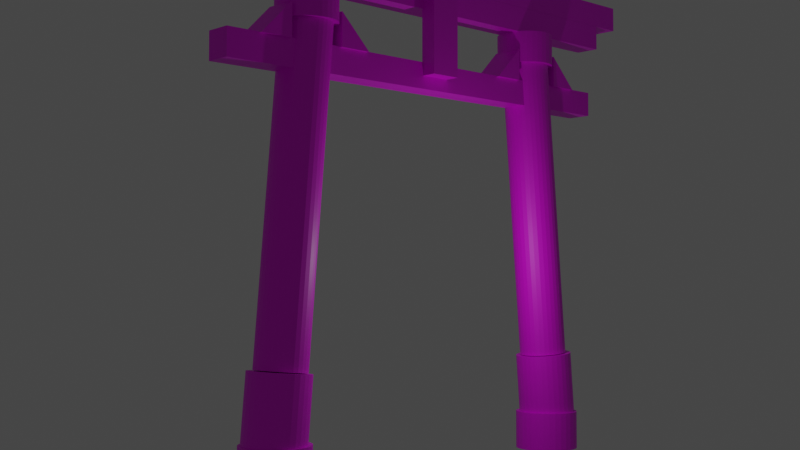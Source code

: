 # Source: Torii.blend  (saved by Blender 3.4.6; exported with 4.5.12 LTS)
import bpy
from mathutils import Matrix  # noqa: F401  (used for matrix-valued properties, if any)

bpy.ops.wm.read_factory_settings(use_empty=True)
scene = bpy.context.scene
scene.name = 'Scene'

# ---- collections
col_collection = bpy.data.collections.new('Collection'); scene.collection.children.link(col_collection)

# ---- images (referenced by path relative to the original .blend; pixels are not part of the script)
import os
ASSET_DIR = os.environ.get("B2B_ASSET_DIR", "")  # directory of the original .blend (textures are referenced by path, not embedded)
HERE = os.path.dirname(os.path.abspath(__file__))  # packed textures are extracted next to this script under _unpacked/

def load_image(name, relpath, width, height, colorspace="sRGB"):
    """Load a texture the original file referenced (path relative to the .blend, or extracted next to this script)."""
    p = next((c for c in (os.path.join(HERE, relpath), os.path.join(ASSET_DIR, relpath)) if relpath and os.path.exists(c)), "")
    if p:
        img = bpy.data.images.load(p, check_existing=True)
        img.name = name
    else:  # same state as the original file: an image datablock whose file is absent (Cycles renders it pink)
        img = bpy.data.images.new(name, width, height)
        img.source = "FILE"
        img.filepath = "//" + (relpath or name)
    img.colorspace_settings.name = colorspace
    return img
img_toriiuvmost_png = load_image('ToriiUVMost.png', 'ToriiUVMost.png', 1024, 1024, 'sRGB')
img_toriiuvtop_png = load_image('ToriiUVTop.png', 'ToriiUVTop.png', 1024, 1024, 'sRGB')
img_toriiuvsign_png = load_image('ToriiUVSign.png', 'ToriiUVSign.png', 1024, 1024, 'sRGB')
img_toriiuvmost_png_001 = load_image('ToriiUVMost.png.001', 'ToriiUVMost.png', 1024, 1024, 'sRGB')
img_toriiuvconcret_png = load_image('ToriiUVConcret.png', 'ToriiUVConcret.png', 1024, 1024, 'sRGB')
img_toriiuvtop_png_001 = load_image('ToriiUVTop.png.001', 'ToriiUVTop.png', 1024, 1024, 'sRGB')

# ---- materials (node trees are filled in below, after node groups)
mat_material_002 = bpy.data.materials.new('Material.002')
mat_material_002.use_transparent_shadow = False
mat_material_003 = bpy.data.materials.new('Material.003')
mat_material_003.use_transparent_shadow = False
mat_material_008 = bpy.data.materials.new('Material.008')
mat_material_008.use_transparent_shadow = False
mat_material_005 = bpy.data.materials.new('Material.005')
mat_material_005.use_transparent_shadow = False
mat_material_006 = bpy.data.materials.new('Material.006')
mat_material_006.use_transparent_shadow = False
mat_material_004 = bpy.data.materials.new('Material.004')
mat_material_004.use_transparent_shadow = False
mat_material_001 = bpy.data.materials.new('Material.001')
mat_material_001.use_transparent_shadow = False
mat_material_007 = bpy.data.materials.new('Material.007')
mat_material_007.use_transparent_shadow = False
mat_material_009 = bpy.data.materials.new('Material.009')
mat_material_009.use_transparent_shadow = False
mat_material_010 = bpy.data.materials.new('Material.010')
mat_material_010.use_transparent_shadow = False
mat_material_011 = bpy.data.materials.new('Material.011')
mat_material_011.use_transparent_shadow = False
mat_material_012 = bpy.data.materials.new('Material.012')
mat_material_012.use_transparent_shadow = False
mat_material_015 = bpy.data.materials.new('Material.015')
mat_material_015.use_transparent_shadow = False
mat_material_016 = bpy.data.materials.new('Material.016')
mat_material_016.use_transparent_shadow = False
mat_material_013 = bpy.data.materials.new('Material.013')
mat_material_013.use_transparent_shadow = False
mat_material_014 = bpy.data.materials.new('Material.014')
mat_material_014.use_transparent_shadow = False

# ---- material node trees
mat_material_002.use_nodes = True; mat_material_002.node_tree.nodes.clear()
_N = mat_material_002.node_tree.nodes; _L = mat_material_002.node_tree.links
n0 = _N.new('ShaderNodeBsdfPrincipled'); n0.name = 'Principled BSDF'; n0.location = (10, 300)
n0.distribution = 'GGX'
n0.subsurface_method = 'RANDOM_WALK_SKIN'
n0.inputs[3].default_value = 1.45
n0.inputs[27].default_value = (0.0, 0.0, 0.0, 1.0)
n0.inputs[28].default_value = 1.0
n1 = _N.new('ShaderNodeOutputMaterial'); n1.name = 'Material Output'; n1.location = (300, 300)
n2 = _N.new('ShaderNodeTexImage'); n2.name = 'Image Texture'; n2.location = (-280, 271)
n2.image = img_toriiuvmost_png
_L.new(n0.outputs[0], n1.inputs[0])
_L.new(n2.outputs[0], n0.inputs[0])
n1.is_active_output = True
mat_material_003.use_nodes = True; mat_material_003.node_tree.nodes.clear()
_N = mat_material_003.node_tree.nodes; _L = mat_material_003.node_tree.links
n0 = _N.new('ShaderNodeBsdfPrincipled'); n0.name = 'Principled BSDF'; n0.location = (10, 300)
n0.distribution = 'GGX'
n0.subsurface_method = 'RANDOM_WALK_SKIN'
n0.inputs[3].default_value = 1.45
n0.inputs[27].default_value = (0.0, 0.0, 0.0, 1.0)
n0.inputs[28].default_value = 1.0
n1 = _N.new('ShaderNodeOutputMaterial'); n1.name = 'Material Output'; n1.location = (300, 300)
n2 = _N.new('ShaderNodeTexImage'); n2.name = 'Image Texture'; n2.location = (-280, 271)
n2.image = img_toriiuvmost_png
_L.new(n0.outputs[0], n1.inputs[0])
_L.new(n2.outputs[0], n0.inputs[0])
n1.is_active_output = True
mat_material_008.use_nodes = True; mat_material_008.node_tree.nodes.clear()
_N = mat_material_008.node_tree.nodes; _L = mat_material_008.node_tree.links
n0 = _N.new('ShaderNodeBsdfPrincipled'); n0.name = 'Principled BSDF'; n0.location = (10, 300)
n0.distribution = 'GGX'
n0.subsurface_method = 'RANDOM_WALK_SKIN'
n0.inputs[3].default_value = 1.45
n0.inputs[27].default_value = (0.0, 0.0, 0.0, 1.0)
n0.inputs[28].default_value = 1.0
n1 = _N.new('ShaderNodeOutputMaterial'); n1.name = 'Material Output'; n1.location = (300, 300)
n2 = _N.new('ShaderNodeTexImage'); n2.name = 'Image Texture'; n2.location = (-280, 271)
n2.image = img_toriiuvtop_png
_L.new(n0.outputs[0], n1.inputs[0])
_L.new(n2.outputs[0], n0.inputs[0])
n1.is_active_output = True
mat_material_005.use_nodes = True; mat_material_005.node_tree.nodes.clear()
_N = mat_material_005.node_tree.nodes; _L = mat_material_005.node_tree.links
n0 = _N.new('ShaderNodeBsdfPrincipled'); n0.name = 'Principled BSDF'; n0.location = (10, 300)
n0.distribution = 'GGX'
n0.subsurface_method = 'RANDOM_WALK_SKIN'
n0.inputs[3].default_value = 1.45
n0.inputs[27].default_value = (0.0, 0.0, 0.0, 1.0)
n0.inputs[28].default_value = 1.0
n1 = _N.new('ShaderNodeOutputMaterial'); n1.name = 'Material Output'; n1.location = (300, 300)
n2 = _N.new('ShaderNodeTexImage'); n2.name = 'Image Texture'; n2.location = (-280, 271)
n2.image = img_toriiuvtop_png
_L.new(n0.outputs[0], n1.inputs[0])
_L.new(n2.outputs[0], n0.inputs[0])
n1.is_active_output = True
mat_material_006.use_nodes = True; mat_material_006.node_tree.nodes.clear()
_N = mat_material_006.node_tree.nodes; _L = mat_material_006.node_tree.links
n0 = _N.new('ShaderNodeBsdfPrincipled'); n0.name = 'Principled BSDF'; n0.location = (10, 300)
n0.distribution = 'GGX'
n0.subsurface_method = 'RANDOM_WALK_SKIN'
n0.inputs[3].default_value = 1.45
n0.inputs[27].default_value = (0.0, 0.0, 0.0, 1.0)
n0.inputs[28].default_value = 1.0
n1 = _N.new('ShaderNodeOutputMaterial'); n1.name = 'Material Output'; n1.location = (300, 300)
n2 = _N.new('ShaderNodeTexImage'); n2.name = 'Image Texture'; n2.location = (-280, 271)
n2.image = img_toriiuvmost_png
_L.new(n0.outputs[0], n1.inputs[0])
_L.new(n2.outputs[0], n0.inputs[0])
n1.is_active_output = True
mat_material_004.use_nodes = True; mat_material_004.node_tree.nodes.clear()
_N = mat_material_004.node_tree.nodes; _L = mat_material_004.node_tree.links
n0 = _N.new('ShaderNodeBsdfPrincipled'); n0.name = 'Principled BSDF'; n0.location = (10, 300)
n0.distribution = 'GGX'
n0.subsurface_method = 'RANDOM_WALK_SKIN'
n0.inputs[3].default_value = 1.45
n0.inputs[27].default_value = (0.0, 0.0, 0.0, 1.0)
n0.inputs[28].default_value = 1.0
n1 = _N.new('ShaderNodeOutputMaterial'); n1.name = 'Material Output'; n1.location = (300, 300)
n2 = _N.new('ShaderNodeTexImage'); n2.name = 'Image Texture'; n2.location = (-280, 271)
n2.image = img_toriiuvmost_png
_L.new(n0.outputs[0], n1.inputs[0])
_L.new(n2.outputs[0], n0.inputs[0])
n1.is_active_output = True
mat_material_001.use_nodes = True; mat_material_001.node_tree.nodes.clear()
_N = mat_material_001.node_tree.nodes; _L = mat_material_001.node_tree.links
n0 = _N.new('ShaderNodeBsdfPrincipled'); n0.name = 'Principled BSDF'; n0.location = (10, 300)
n0.distribution = 'GGX'
n0.subsurface_method = 'RANDOM_WALK_SKIN'
n0.inputs[3].default_value = 1.45
n0.inputs[27].default_value = (0.0, 0.0, 0.0, 1.0)
n0.inputs[28].default_value = 1.0
n1 = _N.new('ShaderNodeOutputMaterial'); n1.name = 'Material Output'; n1.location = (300, 300)
n2 = _N.new('ShaderNodeTexImage'); n2.name = 'Image Texture'; n2.location = (-280, 271)
n2.image = img_toriiuvsign_png
_L.new(n0.outputs[0], n1.inputs[0])
_L.new(n2.outputs[0], n0.inputs[0])
n1.is_active_output = True
mat_material_007.use_nodes = True; mat_material_007.node_tree.nodes.clear()
_N = mat_material_007.node_tree.nodes; _L = mat_material_007.node_tree.links
n0 = _N.new('ShaderNodeBsdfPrincipled'); n0.name = 'Principled BSDF'; n0.location = (10, 300)
n0.distribution = 'GGX'
n0.subsurface_method = 'RANDOM_WALK_SKIN'
n0.inputs[3].default_value = 1.45
n0.inputs[27].default_value = (0.0, 0.0, 0.0, 1.0)
n0.inputs[28].default_value = 1.0
n1 = _N.new('ShaderNodeOutputMaterial'); n1.name = 'Material Output'; n1.location = (300, 300)
n2 = _N.new('ShaderNodeTexImage'); n2.name = 'Image Texture'; n2.location = (-280, 271)
n2.image = img_toriiuvmost_png
_L.new(n0.outputs[0], n1.inputs[0])
_L.new(n2.outputs[0], n0.inputs[0])
n1.is_active_output = True
mat_material_009.use_nodes = True; mat_material_009.node_tree.nodes.clear()
_N = mat_material_009.node_tree.nodes; _L = mat_material_009.node_tree.links
n0 = _N.new('ShaderNodeBsdfPrincipled'); n0.name = 'Principled BSDF'; n0.location = (10, 300)
n0.distribution = 'GGX'
n0.subsurface_method = 'RANDOM_WALK_SKIN'
n0.inputs[3].default_value = 1.45
n0.inputs[27].default_value = (0.0, 0.0, 0.0, 1.0)
n0.inputs[28].default_value = 1.0
n1 = _N.new('ShaderNodeOutputMaterial'); n1.name = 'Material Output'; n1.location = (300, 300)
n2 = _N.new('ShaderNodeTexImage'); n2.name = 'Image Texture'; n2.location = (-280, 271)
n2.image = img_toriiuvmost_png_001
_L.new(n0.outputs[0], n1.inputs[0])
_L.new(n2.outputs[0], n0.inputs[0])
n1.is_active_output = True
mat_material_010.use_nodes = True; mat_material_010.node_tree.nodes.clear()
_N = mat_material_010.node_tree.nodes; _L = mat_material_010.node_tree.links
n0 = _N.new('ShaderNodeBsdfPrincipled'); n0.name = 'Principled BSDF'; n0.location = (10, 300)
n0.distribution = 'GGX'
n0.subsurface_method = 'RANDOM_WALK_SKIN'
n0.inputs[3].default_value = 1.45
n0.inputs[27].default_value = (0.0, 0.0, 0.0, 1.0)
n0.inputs[28].default_value = 1.0
n1 = _N.new('ShaderNodeOutputMaterial'); n1.name = 'Material Output'; n1.location = (300, 300)
n2 = _N.new('ShaderNodeTexImage'); n2.name = 'Image Texture'; n2.location = (-280, 271)
n2.image = img_toriiuvconcret_png
_L.new(n0.outputs[0], n1.inputs[0])
_L.new(n2.outputs[0], n0.inputs[0])
n1.is_active_output = True
mat_material_011.use_nodes = True; mat_material_011.node_tree.nodes.clear()
_N = mat_material_011.node_tree.nodes; _L = mat_material_011.node_tree.links
n0 = _N.new('ShaderNodeBsdfPrincipled'); n0.name = 'Principled BSDF'; n0.location = (10, 300)
n0.distribution = 'GGX'
n0.subsurface_method = 'RANDOM_WALK_SKIN'
n0.inputs[3].default_value = 1.45
n0.inputs[27].default_value = (0.0, 0.0, 0.0, 1.0)
n0.inputs[28].default_value = 1.0
n1 = _N.new('ShaderNodeOutputMaterial'); n1.name = 'Material Output'; n1.location = (300, 300)
n2 = _N.new('ShaderNodeTexImage'); n2.name = 'Image Texture'; n2.location = (-280, 271)
n2.image = img_toriiuvtop_png_001
_L.new(n0.outputs[0], n1.inputs[0])
_L.new(n2.outputs[0], n0.inputs[0])
n1.is_active_output = True
mat_material_012.use_nodes = True; mat_material_012.node_tree.nodes.clear()
_N = mat_material_012.node_tree.nodes; _L = mat_material_012.node_tree.links
n0 = _N.new('ShaderNodeBsdfPrincipled'); n0.name = 'Principled BSDF'; n0.location = (10, 300)
n0.distribution = 'GGX'
n0.subsurface_method = 'RANDOM_WALK_SKIN'
n0.inputs[3].default_value = 1.45
n0.inputs[27].default_value = (0.0, 0.0, 0.0, 1.0)
n0.inputs[28].default_value = 1.0
n1 = _N.new('ShaderNodeOutputMaterial'); n1.name = 'Material Output'; n1.location = (300, 300)
n2 = _N.new('ShaderNodeTexImage'); n2.name = 'Image Texture'; n2.location = (-280, 271)
n2.image = img_toriiuvconcret_png
_L.new(n0.outputs[0], n1.inputs[0])
_L.new(n2.outputs[0], n0.inputs[0])
n1.is_active_output = True
mat_material_015.use_nodes = True; mat_material_015.node_tree.nodes.clear()
_N = mat_material_015.node_tree.nodes; _L = mat_material_015.node_tree.links
n0 = _N.new('ShaderNodeBsdfPrincipled'); n0.name = 'Principled BSDF'; n0.location = (10, 300)
n0.distribution = 'GGX'
n0.subsurface_method = 'RANDOM_WALK_SKIN'
n0.inputs[3].default_value = 1.45
n0.inputs[27].default_value = (0.0, 0.0, 0.0, 1.0)
n0.inputs[28].default_value = 1.0
n1 = _N.new('ShaderNodeOutputMaterial'); n1.name = 'Material Output'; n1.location = (300, 300)
n2 = _N.new('ShaderNodeTexImage'); n2.name = 'Image Texture'; n2.location = (-280, 271)
n2.image = img_toriiuvmost_png
_L.new(n0.outputs[0], n1.inputs[0])
_L.new(n2.outputs[0], n0.inputs[0])
n1.is_active_output = True
mat_material_016.use_nodes = True; mat_material_016.node_tree.nodes.clear()
_N = mat_material_016.node_tree.nodes; _L = mat_material_016.node_tree.links
n0 = _N.new('ShaderNodeBsdfPrincipled'); n0.name = 'Principled BSDF'; n0.location = (10, 300)
n0.distribution = 'GGX'
n0.subsurface_method = 'RANDOM_WALK_SKIN'
n0.inputs[3].default_value = 1.45
n0.inputs[27].default_value = (0.0, 0.0, 0.0, 1.0)
n0.inputs[28].default_value = 1.0
n1 = _N.new('ShaderNodeOutputMaterial'); n1.name = 'Material Output'; n1.location = (300, 300)
n2 = _N.new('ShaderNodeTexImage'); n2.name = 'Image Texture'; n2.location = (-280, 271)
n2.image = img_toriiuvmost_png
_L.new(n0.outputs[0], n1.inputs[0])
_L.new(n2.outputs[0], n0.inputs[0])
n1.is_active_output = True
mat_material_013.use_nodes = True; mat_material_013.node_tree.nodes.clear()
_N = mat_material_013.node_tree.nodes; _L = mat_material_013.node_tree.links
n0 = _N.new('ShaderNodeBsdfPrincipled'); n0.name = 'Principled BSDF'; n0.location = (10, 300)
n0.distribution = 'GGX'
n0.subsurface_method = 'RANDOM_WALK_SKIN'
n0.inputs[3].default_value = 1.45
n0.inputs[27].default_value = (0.0, 0.0, 0.0, 1.0)
n0.inputs[28].default_value = 1.0
n1 = _N.new('ShaderNodeOutputMaterial'); n1.name = 'Material Output'; n1.location = (300, 300)
n2 = _N.new('ShaderNodeTexImage'); n2.name = 'Image Texture'; n2.location = (-280, 271)
n2.image = img_toriiuvmost_png
_L.new(n0.outputs[0], n1.inputs[0])
_L.new(n2.outputs[0], n0.inputs[0])
n1.is_active_output = True
mat_material_014.use_nodes = True; mat_material_014.node_tree.nodes.clear()
_N = mat_material_014.node_tree.nodes; _L = mat_material_014.node_tree.links
n0 = _N.new('ShaderNodeBsdfPrincipled'); n0.name = 'Principled BSDF'; n0.location = (10, 300)
n0.distribution = 'GGX'
n0.subsurface_method = 'RANDOM_WALK_SKIN'
n0.inputs[3].default_value = 1.45
n0.inputs[27].default_value = (0.0, 0.0, 0.0, 1.0)
n0.inputs[28].default_value = 1.0
n1 = _N.new('ShaderNodeOutputMaterial'); n1.name = 'Material Output'; n1.location = (300, 300)
n2 = _N.new('ShaderNodeTexImage'); n2.name = 'Image Texture'; n2.location = (-280, 271)
n2.image = img_toriiuvmost_png
_L.new(n0.outputs[0], n1.inputs[0])
_L.new(n2.outputs[0], n0.inputs[0])
n1.is_active_output = True

# ---- world
world_world = bpy.data.worlds.new('World'); scene.world = world_world
world_world.use_nodes = True; world_world.node_tree.nodes.clear()
_N = world_world.node_tree.nodes; _L = world_world.node_tree.links
n0 = _N.new('ShaderNodeOutputWorld'); n0.name = 'World Output'; n0.location = (300, 300)
n1 = _N.new('ShaderNodeBackground'); n1.name = 'Background'; n1.location = (10, 300)
n1.inputs[0].default_value = (0.05088, 0.05088, 0.05088, 1.0)
_L.new(n1.outputs[0], n0.inputs[0])
n0.is_active_output = True
world_world.color = (0.05088, 0.05088, 0.05088)
world_world.use_sun_shadow = False
world_world.sun_shadow_jitter_overblur = 0.0

# ---- cameras
cam_camera = bpy.data.cameras.new('Camera')
cam_camera.clip_end = 100.0
cam_camera.ortho_scale = 7.314

# ---- lights
light_light = bpy.data.lights.new('Light', 'POINT')
light_light.transmission_factor = 0.0
light_light.energy = 1000.0
light_light.shadow_soft_size = 0.1
light_light.shadow_maximum_resolution = 0.006
light_light.use_absolute_resolution = True

# ---- meshes
me_cylinder = bpy.data.meshes.new('Cylinder')
me_cylinder.from_pydata([(0.0, 1.0, -1.0), (0.0, 1.0, 1.0), (0.1951, 0.9808, -1.0), (0.1951, 0.9808, 1.0), (0.3827, 0.9239, -1.0), (0.3827, 0.9239, 1.0), (0.5556, 0.8315, -1.0), (0.5556, 0.8315, 1.0), (0.7071, 0.7071, -1.0), (0.7071, 0.7071, 1.0), (0.8315, 0.5556, -1.0), (0.8315, 0.5556, 1.0), (0.9239, 0.3827, -1.0), (0.9239, 0.3827, 1.0), (0.9808, 0.1951, -1.0), (0.9808, 0.1951, 1.0), (1.0, 0.0, -1.0), (1.0, 0.0, 1.0), (0.9808, -0.1951, -1.0), (0.9808, -0.1951, 1.0), (0.9239, -0.3827, -1.0), (0.9239, -0.3827, 1.0), (0.8315, -0.5556, -1.0), (0.8315, -0.5556, 1.0), (0.7071, -0.7071, -1.0), (0.7071, -0.7071, 1.0), (0.5556, -0.8315, -1.0), (0.5556, -0.8315, 1.0), (0.3827, -0.9239, -1.0), (0.3827, -0.9239, 1.0), (0.1951, -0.9808, -1.0), (0.1951, -0.9808, 1.0), (0.0, -1.0, -1.0), (0.0, -1.0, 1.0), (-0.1951, -0.9808, -1.0), (-0.1951, -0.9808, 1.0), (-0.3827, -0.9239, -1.0), (-0.3827, -0.9239, 1.0), (-0.5556, -0.8315, -1.0), (-0.5556, -0.8315, 1.0), (-0.7071, -0.7071, -1.0), (-0.7071, -0.7071, 1.0), (-0.8315, -0.5556, -1.0), (-0.8315, -0.5556, 1.0), (-0.9239, -0.3827, -1.0), (-0.9239, -0.3827, 1.0), (-0.9808, -0.1951, -1.0), (-0.9808, -0.1951, 1.0), (-1.0, 0.0, -1.0), (-1.0, 0.0, 1.0), (-0.9808, 0.1951, -1.0), (-0.9808, 0.1951, 1.0), (-0.9239, 0.3827, -1.0), (-0.9239, 0.3827, 1.0), (-0.8315, 0.5556, -1.0), (-0.8315, 0.5556, 1.0), (-0.7071, 0.7071, -1.0), (-0.7071, 0.7071, 1.0), (-0.5556, 0.8315, -1.0), (-0.5556, 0.8315, 1.0), (-0.3827, 0.9239, -1.0), (-0.3827, 0.9239, 1.0), (-0.1951, 0.9808, -1.0), (-0.1951, 0.9808, 1.0)], [], [(0, 1, 3, 2), (2, 3, 5, 4), (4, 5, 7, 6), (6, 7, 9, 8), (8, 9, 11, 10), (10, 11, 13, 12), (12, 13, 15, 14), (14, 15, 17, 16), (16, 17, 19, 18), (18, 19, 21, 20), (20, 21, 23, 22), (22, 23, 25, 24), (24, 25, 27, 26), (26, 27, 29, 28), (28, 29, 31, 30), (30, 31, 33, 32), (32, 33, 35, 34), (34, 35, 37, 36), (36, 37, 39, 38), (38, 39, 41, 40), (40, 41, 43, 42), (42, 43, 45, 44), (44, 45, 47, 46), (46, 47, 49, 48), (48, 49, 51, 50), (50, 51, 53, 52), (52, 53, 55, 54), (54, 55, 57, 56), (56, 57, 59, 58), (58, 59, 61, 60), (3, 1, 63, 61, 59, 57, 55, 53, 51, 49, 47, 45, 43, 41, 39, 37, 35, 33, 31, 29, 27, 25, 23, 21, 19, 17, 15, 13, 11, 9, 7, 5), (60, 61, 63, 62), (62, 63, 1, 0), (0, 2, 4, 6, 8, 10, 12, 14, 16, 18, 20, 22, 24, 26, 28, 30, 32, 34, 36, 38, 40, 42, 44, 46, 48, 50, 52, 54, 56, 58, 60, 62)])
_uv = me_cylinder.uv_layers.new(name='UVMap')
_uv.uv.foreach_set('vector', [0.5079, 0.3385, 0.6766, 0.3385, 0.6766, 0.349, 0.5079, 0.349, 0.5079, 0.349, 0.6766, 0.349, 0.6766, 0.3596, 0.5079, 0.3596, 0.5079, 0.3596, 0.6766, 0.3596, 0.6766, 0.3701, 0.5079, 0.3701, 0.5079, 0.3701, 0.6766, 0.3701, 0.6766, 0.3806, 0.5079, 0.3806, 0.5079, 0.3806, 0.6766, 0.3806, 0.6766, 0.3912, 0.5079, 0.3912, 0.5079, 0.3912, 0.6766, 0.3912, 0.6766, 0.4017, 0.5079, 0.4017, 0.5079, 0.4017, 0.6766, 0.4017, 0.6766, 0.4123, 0.5079, 0.4123, 0.5079, 0.4123, 0.6766, 0.4123, 0.6766, 0.4228, 0.5079, 0.4228, 0.5079, 0.4228, 0.6766, 0.4228, 0.6766, 0.4334, 0.5079, 0.4334, 0.5079, 0.4334, 0.6766, 0.4334, 0.6766, 0.4439, 0.5079, 0.4439, 0.5079, 0.4439, 0.6766, 0.4439, 0.6766, 0.4545, 0.5079, 0.4545, 0.5079, 0.4545, 0.6766, 0.4545, 0.6766, 0.465, 0.5079, 0.465, 0.5079, 0.465, 0.6766, 0.465, 0.6766, 0.4756, 0.5079, 0.4756, 0.5079, 0.4756, 0.6766, 0.4756, 0.6766, 0.4861, 0.5079, 0.4861, 0.5079, 0.4861, 0.6766, 0.4861, 0.6766, 0.4966, 0.5079, 0.4966, 0.5079, 0.4966, 0.6766, 0.4966, 0.6766, 0.5072, 0.5079, 0.5072, 0.5079, 0.5072, 0.6766, 0.5072, 0.6766, 0.5177, 0.5079, 0.5177, 0.5079, 0.5177, 0.6766, 0.5177, 0.6766, 0.5283, 0.5079, 0.5283, 0.5079, 0.5283, 0.6766, 0.5283, 0.6766, 0.5388, 0.5079, 0.5388, 0.5079, 0.5388, 0.6766, 0.5388, 0.6766, 0.5494, 0.5079, 0.5494, 0.5079, 0.5494, 0.6766, 0.5494, 0.6766, 0.5599, 0.5079, 0.5599, 0.5079, 0.5599, 0.6766, 0.5599, 0.6766, 0.5705, 0.5079, 0.5705, 0.5079, 0.5705, 0.6766, 0.5705, 0.6766, 0.581, 0.5079, 0.581, 0.5079, 0.581, 0.6766, 0.581, 0.6766, 0.5915, 0.5079, 0.5915, 0.5079, 0.5915, 0.6766, 0.5915, 0.6766, 0.6021, 0.5079, 0.6021, 0.5079, 0.6021, 0.6766, 0.6021, 0.6766, 0.6126, 0.5079, 0.6126, 0.5079, 0.6126, 0.6766, 0.6126, 0.6766, 0.6232, 0.5079, 0.6232, 0.5079, 0.6232, 0.6766, 0.6232, 0.6766, 0.6337, 0.5079, 0.6337, 0.5079, 0.6337, 0.6766, 0.6337, 0.6766, 0.6443, 0.5079, 0.6443, 0.5079, 0.6443, 0.6766, 0.6443, 0.6766, 0.6548, 0.5079, 0.6548, 0.4951, 0.719, 0.504, 0.7058, 0.5152, 0.6946, 0.5284, 0.6858, 0.5431, 0.6797, 0.5586, 0.6766, 0.5745, 0.6766, 0.5901, 0.6797, 0.6047, 0.6858, 0.6179, 0.6946, 0.6292, 0.7058, 0.638, 0.719, 0.6441, 0.7337, 0.6472, 0.7492, 0.6472, 0.7651, 0.6441, 0.7807, 0.638, 0.7954, 0.6292, 0.8086, 0.6179, 0.8198, 0.6047, 0.8286, 0.5901, 0.8347, 0.5745, 0.8378, 0.5586, 0.8378, 0.5431, 0.8347, 0.5284, 0.8286, 0.5152, 0.8198, 0.504, 0.8086, 0.4951, 0.7954, 0.4891, 0.7807, 0.486, 0.7651, 0.486, 0.7492, 0.4891, 0.7337, 0.5079, 0.6548, 0.6766, 0.6548, 0.6766, 0.6654, 0.5079, 0.6654, 0.5079, 0.6654, 0.6766, 0.6654, 0.6766, 0.6759, 0.5079, 0.6759, 0.3203, 0.8956, 0.3142, 0.8809, 0.3054, 0.8677, 0.2942, 0.8565, 0.281, 0.8476, 0.2663, 0.8416, 0.2508, 0.8385, 0.2349, 0.8385, 0.2193, 0.8416, 0.2046, 0.8476, 0.1914, 0.8565, 0.1802, 0.8677, 0.1714, 0.8809, 0.1653, 0.8956, 0.1622, 0.9111, 0.1622, 0.927, 0.1653, 0.9426, 0.1714, 0.9572, 0.1802, 0.9704, 0.1914, 0.9817, 0.2046, 0.9905, 0.2193, 0.9966, 0.2349, 0.9997, 0.2508, 0.9997, 0.2663, 0.9966, 0.281, 0.9905, 0.2942, 0.9817, 0.3054, 0.9704, 0.3142, 0.9572, 0.3203, 0.9426, 0.3234, 0.927, 0.3234, 0.9111])
me_cylinder.materials.append(mat_material_002)
me_cylinder.update()
me_cylinder_001 = bpy.data.meshes.new('Cylinder.001')
me_cylinder_001.from_pydata([(0.0, 1.0, -1.0), (0.0, 1.0, 1.0), (0.1951, 0.9808, -1.0), (0.1951, 0.9808, 1.0), (0.3827, 0.9239, -1.0), (0.3827, 0.9239, 1.0), (0.5556, 0.8315, -1.0), (0.5556, 0.8315, 1.0), (0.7071, 0.7071, -1.0), (0.7071, 0.7071, 1.0), (0.8315, 0.5556, -1.0), (0.8315, 0.5556, 1.0), (0.9239, 0.3827, -1.0), (0.9239, 0.3827, 1.0), (0.9808, 0.1951, -1.0), (0.9808, 0.1951, 1.0), (1.0, 0.0, -1.0), (1.0, 0.0, 1.0), (0.9808, -0.1951, -1.0), (0.9808, -0.1951, 1.0), (0.9239, -0.3827, -1.0), (0.9239, -0.3827, 1.0), (0.8315, -0.5556, -1.0), (0.8315, -0.5556, 1.0), (0.7071, -0.7071, -1.0), (0.7071, -0.7071, 1.0), (0.5556, -0.8315, -1.0), (0.5556, -0.8315, 1.0), (0.3827, -0.9239, -1.0), (0.3827, -0.9239, 1.0), (0.1951, -0.9808, -1.0), (0.1951, -0.9808, 1.0), (0.0, -1.0, -1.0), (0.0, -1.0, 1.0), (-0.1951, -0.9808, -1.0), (-0.1951, -0.9808, 1.0), (-0.3827, -0.9239, -1.0), (-0.3827, -0.9239, 1.0), (-0.5556, -0.8315, -1.0), (-0.5556, -0.8315, 1.0), (-0.7071, -0.7071, -1.0), (-0.7071, -0.7071, 1.0), (-0.8315, -0.5556, -1.0), (-0.8315, -0.5556, 1.0), (-0.9239, -0.3827, -1.0), (-0.9239, -0.3827, 1.0), (-0.9808, -0.1951, -1.0), (-0.9808, -0.1951, 1.0), (-1.0, 0.0, -1.0), (-1.0, 0.0, 1.0), (-0.9808, 0.1951, -1.0), (-0.9808, 0.1951, 1.0), (-0.9239, 0.3827, -1.0), (-0.9239, 0.3827, 1.0), (-0.8315, 0.5556, -1.0), (-0.8315, 0.5556, 1.0), (-0.7071, 0.7071, -1.0), (-0.7071, 0.7071, 1.0), (-0.5556, 0.8315, -1.0), (-0.5556, 0.8315, 1.0), (-0.3827, 0.9239, -1.0), (-0.3827, 0.9239, 1.0), (-0.1951, 0.9808, -1.0), (-0.1951, 0.9808, 1.0)], [], [(0, 1, 3, 2), (2, 3, 5, 4), (4, 5, 7, 6), (6, 7, 9, 8), (8, 9, 11, 10), (10, 11, 13, 12), (12, 13, 15, 14), (14, 15, 17, 16), (16, 17, 19, 18), (18, 19, 21, 20), (20, 21, 23, 22), (22, 23, 25, 24), (24, 25, 27, 26), (26, 27, 29, 28), (28, 29, 31, 30), (30, 31, 33, 32), (32, 33, 35, 34), (34, 35, 37, 36), (36, 37, 39, 38), (38, 39, 41, 40), (40, 41, 43, 42), (42, 43, 45, 44), (44, 45, 47, 46), (46, 47, 49, 48), (48, 49, 51, 50), (50, 51, 53, 52), (52, 53, 55, 54), (54, 55, 57, 56), (56, 57, 59, 58), (58, 59, 61, 60), (3, 1, 63, 61, 59, 57, 55, 53, 51, 49, 47, 45, 43, 41, 39, 37, 35, 33, 31, 29, 27, 25, 23, 21, 19, 17, 15, 13, 11, 9, 7, 5), (60, 61, 63, 62), (62, 63, 1, 0), (0, 2, 4, 6, 8, 10, 12, 14, 16, 18, 20, 22, 24, 26, 28, 30, 32, 34, 36, 38, 40, 42, 44, 46, 48, 50, 52, 54, 56, 58, 60, 62)])
_uv = me_cylinder_001.uv_layers.new(name='UVMap')
_uv.uv.foreach_set('vector', [0.5079, 0.0003413, 0.6766, 0.0003413, 0.6766, 0.01089, 0.5079, 0.01089, 0.5079, 0.01089, 0.6766, 0.01089, 0.6766, 0.02143, 0.5079, 0.02143, 0.5079, 0.02143, 0.6766, 0.02143, 0.6766, 0.03198, 0.5079, 0.03198, 0.5079, 0.03198, 0.6766, 0.03198, 0.6766, 0.04252, 0.5079, 0.04252, 0.5079, 0.04252, 0.6766, 0.04252, 0.6766, 0.05307, 0.5079, 0.05307, 0.5079, 0.05307, 0.6766, 0.05307, 0.6766, 0.06361, 0.5079, 0.06361, 0.5079, 0.06361, 0.6766, 0.06361, 0.6766, 0.07416, 0.5079, 0.07416, 0.5079, 0.07416, 0.6766, 0.07416, 0.6766, 0.0847, 0.5079, 0.0847, 0.5079, 0.0847, 0.6766, 0.0847, 0.6766, 0.09525, 0.5079, 0.09525, 0.5079, 0.09525, 0.6766, 0.09525, 0.6766, 0.1058, 0.5079, 0.1058, 0.5079, 0.1058, 0.6766, 0.1058, 0.6766, 0.1163, 0.5079, 0.1163, 0.5079, 0.1163, 0.6766, 0.1163, 0.6766, 0.1269, 0.5079, 0.1269, 0.5079, 0.1269, 0.6766, 0.1269, 0.6766, 0.1374, 0.5079, 0.1374, 0.5079, 0.1374, 0.6766, 0.1374, 0.6766, 0.148, 0.5079, 0.148, 0.5079, 0.148, 0.6766, 0.148, 0.6766, 0.1585, 0.5079, 0.1585, 0.5079, 0.1585, 0.6766, 0.1585, 0.6766, 0.1691, 0.5079, 0.1691, 0.5079, 0.1691, 0.6766, 0.1691, 0.6766, 0.1796, 0.5079, 0.1796, 0.5079, 0.1796, 0.6766, 0.1796, 0.6766, 0.1902, 0.5079, 0.1902, 0.5079, 0.1902, 0.6766, 0.1902, 0.6766, 0.2007, 0.5079, 0.2007, 0.5079, 0.2007, 0.6766, 0.2007, 0.6766, 0.2112, 0.5079, 0.2112, 0.5079, 0.2112, 0.6766, 0.2112, 0.6766, 0.2218, 0.5079, 0.2218, 0.5079, 0.2218, 0.6766, 0.2218, 0.6766, 0.2323, 0.5079, 0.2323, 0.5079, 0.2323, 0.6766, 0.2323, 0.6766, 0.2429, 0.5079, 0.2429, 0.5079, 0.2429, 0.6766, 0.2429, 0.6766, 0.2534, 0.5079, 0.2534, 0.5079, 0.2534, 0.6766, 0.2534, 0.6766, 0.264, 0.5079, 0.264, 0.5079, 0.264, 0.6766, 0.264, 0.6766, 0.2745, 0.5079, 0.2745, 0.5079, 0.2745, 0.6766, 0.2745, 0.6766, 0.2851, 0.5079, 0.2851, 0.5079, 0.2851, 0.6766, 0.2851, 0.6766, 0.2956, 0.5079, 0.2956, 0.5079, 0.2956, 0.6766, 0.2956, 0.6766, 0.3061, 0.5079, 0.3061, 0.5079, 0.3061, 0.6766, 0.3061, 0.6766, 0.3167, 0.5079, 0.3167, 0.1714, 0.719, 0.1802, 0.7058, 0.1914, 0.6946, 0.2046, 0.6858, 0.2193, 0.6797, 0.2349, 0.6766, 0.2508, 0.6766, 0.2663, 0.6797, 0.281, 0.6858, 0.2942, 0.6946, 0.3054, 0.7058, 0.3142, 0.719, 0.3203, 0.7337, 0.3234, 0.7492, 0.3234, 0.7651, 0.3203, 0.7807, 0.3142, 0.7954, 0.3054, 0.8086, 0.2942, 0.8198, 0.281, 0.8286, 0.2663, 0.8347, 0.2508, 0.8378, 0.2349, 0.8378, 0.2193, 0.8347, 0.2046, 0.8286, 0.1914, 0.8198, 0.1802, 0.8086, 0.1714, 0.7954, 0.1653, 0.7807, 0.1622, 0.7651, 0.1622, 0.7492, 0.1653, 0.7337, 0.5079, 0.3167, 0.6766, 0.3167, 0.6766, 0.3272, 0.5079, 0.3272, 0.5079, 0.3272, 0.6766, 0.3272, 0.6766, 0.3378, 0.5079, 0.3378, 0.9678, 0.7337, 0.9617, 0.719, 0.9529, 0.7058, 0.9417, 0.6946, 0.9285, 0.6858, 0.9138, 0.6797, 0.8983, 0.6766, 0.8824, 0.6766, 0.8668, 0.6797, 0.8521, 0.6858, 0.8389, 0.6946, 0.8277, 0.7058, 0.8189, 0.719, 0.8128, 0.7337, 0.8097, 0.7492, 0.8097, 0.7651, 0.8128, 0.7807, 0.8189, 0.7954, 0.8277, 0.8086, 0.8389, 0.8198, 0.8521, 0.8286, 0.8668, 0.8347, 0.8824, 0.8378, 0.8983, 0.8378, 0.9138, 0.8347, 0.9285, 0.8286, 0.9417, 0.8198, 0.9529, 0.8086, 0.9617, 0.7954, 0.9678, 0.7807, 0.9709, 0.7651, 0.9709, 0.7492])
me_cylinder_001.materials.append(mat_material_003)
me_cylinder_001.update()
me_cube_001 = bpy.data.meshes.new('Cube.001')
me_cube_001.from_pydata([(-1.0, -1.0, -1.0), (-1.0, -1.0, 1.0), (-1.0, 1.0, -1.0), (-1.0, 1.0, 1.0), (1.0, -1.0, -1.0), (1.0, -1.0, 1.0), (1.0, 1.0, -1.0), (1.0, 1.0, 1.0)], [], [(0, 1, 3, 2), (2, 3, 7, 6), (6, 7, 5, 4), (4, 5, 1, 0), (2, 6, 4, 0), (7, 3, 1, 5)])
_uv = me_cube_001.uv_layers.new(name='UVMap')
_uv.uv.foreach_set('vector', [0.25, 8.655e-05, 0.5, 8.672e-05, 0.5, 0.25, 0.25, 0.25, 0.25, 0.25, 0.5, 0.25, 0.5, 0.5, 0.25, 0.5, 0.25, 0.5, 0.5, 0.5, 0.5, 0.75, 0.25, 0.75, 0.25, 0.75, 0.5, 0.75, 0.5, 0.9999, 0.25, 0.9999, 8.655e-05, 0.5, 0.25, 0.5, 0.25, 0.75, 8.655e-05, 0.75, 0.5, 0.5, 0.75, 0.5, 0.75, 0.75, 0.5, 0.75])
me_cube_001.materials.append(mat_material_008)
me_cube_001.update()
me_cylinder_002 = bpy.data.meshes.new('Cylinder.002')
me_cylinder_002.from_pydata([(0.0, 1.0, -1.0), (0.0, 1.0, 1.0), (0.1951, 0.9808, -1.0), (0.1951, 0.9808, 1.0), (0.3827, 0.9239, -1.0), (0.3827, 0.9239, 1.0), (0.5556, 0.8315, -1.0), (0.5556, 0.8315, 1.0), (0.7071, 0.7071, -1.0), (0.7071, 0.7071, 1.0), (0.8315, 0.5556, -1.0), (0.8315, 0.5556, 1.0), (0.9239, 0.3827, -1.0), (0.9239, 0.3827, 1.0), (0.9808, 0.1951, -1.0), (0.9808, 0.1951, 1.0), (1.0, 0.0, -1.0), (1.0, 0.0, 1.0), (0.9808, -0.1951, -1.0), (0.9808, -0.1951, 1.0), (0.9239, -0.3827, -1.0), (0.9239, -0.3827, 1.0), (0.8315, -0.5556, -1.0), (0.8315, -0.5556, 1.0), (0.7071, -0.7071, -1.0), (0.7071, -0.7071, 1.0), (0.5556, -0.8315, -1.0), (0.5556, -0.8315, 1.0), (0.3827, -0.9239, -1.0), (0.3827, -0.9239, 1.0), (0.1951, -0.9808, -1.0), (0.1951, -0.9808, 1.0), (0.0, -1.0, -1.0), (0.0, -1.0, 1.0), (-0.1951, -0.9808, -1.0), (-0.1951, -0.9808, 1.0), (-0.3827, -0.9239, -1.0), (-0.3827, -0.9239, 1.0), (-0.5556, -0.8315, -1.0), (-0.5556, -0.8315, 1.0), (-0.7071, -0.7071, -1.0), (-0.7071, -0.7071, 1.0), (-0.8315, -0.5556, -1.0), (-0.8315, -0.5556, 1.0), (-0.9239, -0.3827, -1.0), (-0.9239, -0.3827, 1.0), (-0.9808, -0.1951, -1.0), (-0.9808, -0.1951, 1.0), (-1.0, 0.0, -1.0), (-1.0, 0.0, 1.0), (-0.9808, 0.1951, -1.0), (-0.9808, 0.1951, 1.0), (-0.9239, 0.3827, -1.0), (-0.9239, 0.3827, 1.0), (-0.8315, 0.5556, -1.0), (-0.8315, 0.5556, 1.0), (-0.7071, 0.7071, -1.0), (-0.7071, 0.7071, 1.0), (-0.5556, 0.8315, -1.0), (-0.5556, 0.8315, 1.0), (-0.3827, 0.9239, -1.0), (-0.3827, 0.9239, 1.0), (-0.1951, 0.9808, -1.0), (-0.1951, 0.9808, 1.0)], [], [(0, 1, 3, 2), (2, 3, 5, 4), (4, 5, 7, 6), (6, 7, 9, 8), (8, 9, 11, 10), (10, 11, 13, 12), (12, 13, 15, 14), (14, 15, 17, 16), (16, 17, 19, 18), (18, 19, 21, 20), (20, 21, 23, 22), (22, 23, 25, 24), (24, 25, 27, 26), (26, 27, 29, 28), (28, 29, 31, 30), (30, 31, 33, 32), (32, 33, 35, 34), (34, 35, 37, 36), (36, 37, 39, 38), (38, 39, 41, 40), (40, 41, 43, 42), (42, 43, 45, 44), (44, 45, 47, 46), (46, 47, 49, 48), (48, 49, 51, 50), (50, 51, 53, 52), (52, 53, 55, 54), (54, 55, 57, 56), (56, 57, 59, 58), (58, 59, 61, 60), (3, 1, 63, 61, 59, 57, 55, 53, 51, 49, 47, 45, 43, 41, 39, 37, 35, 33, 31, 29, 27, 25, 23, 21, 19, 17, 15, 13, 11, 9, 7, 5), (60, 61, 63, 62), (62, 63, 1, 0), (0, 2, 4, 6, 8, 10, 12, 14, 16, 18, 20, 22, 24, 26, 28, 30, 32, 34, 36, 38, 40, 42, 44, 46, 48, 50, 52, 54, 56, 58, 60, 62)])
_uv = me_cylinder_002.uv_layers.new(name='UVMap')
_uv.uv.foreach_set('vector', [0.6773, 0.3385, 0.846, 0.3385, 0.846, 0.349, 0.6773, 0.349, 0.6773, 0.349, 0.846, 0.349, 0.846, 0.3596, 0.6773, 0.3596, 0.6773, 0.3596, 0.846, 0.3596, 0.846, 0.3701, 0.6773, 0.3701, 0.6773, 0.3701, 0.846, 0.3701, 0.846, 0.3806, 0.6773, 0.3806, 0.6773, 0.3806, 0.846, 0.3806, 0.846, 0.3912, 0.6773, 0.3912, 0.6773, 0.3912, 0.846, 0.3912, 0.846, 0.4017, 0.6773, 0.4017, 0.6773, 0.4017, 0.846, 0.4017, 0.846, 0.4123, 0.6773, 0.4123, 0.6773, 0.4123, 0.846, 0.4123, 0.846, 0.4228, 0.6773, 0.4228, 0.6773, 0.4228, 0.846, 0.4228, 0.846, 0.4334, 0.6773, 0.4334, 0.6773, 0.4334, 0.846, 0.4334, 0.846, 0.4439, 0.6773, 0.4439, 0.6773, 0.4439, 0.846, 0.4439, 0.846, 0.4545, 0.6773, 0.4545, 0.6773, 0.4545, 0.846, 0.4545, 0.846, 0.465, 0.6773, 0.465, 0.6773, 0.465, 0.846, 0.465, 0.846, 0.4756, 0.6773, 0.4756, 0.6773, 0.4756, 0.846, 0.4756, 0.846, 0.4861, 0.6773, 0.4861, 0.6773, 0.4861, 0.846, 0.4861, 0.846, 0.4966, 0.6773, 0.4966, 0.6773, 0.4966, 0.846, 0.4966, 0.846, 0.5072, 0.6773, 0.5072, 0.6773, 0.5072, 0.846, 0.5072, 0.846, 0.5177, 0.6773, 0.5177, 0.6773, 0.5177, 0.846, 0.5177, 0.846, 0.5283, 0.6773, 0.5283, 0.6773, 0.5283, 0.846, 0.5283, 0.846, 0.5388, 0.6773, 0.5388, 0.6773, 0.5388, 0.846, 0.5388, 0.846, 0.5494, 0.6773, 0.5494, 0.6773, 0.5494, 0.846, 0.5494, 0.846, 0.5599, 0.6773, 0.5599, 0.6773, 0.5599, 0.846, 0.5599, 0.846, 0.5705, 0.6773, 0.5705, 0.6773, 0.5705, 0.846, 0.5705, 0.846, 0.581, 0.6773, 0.581, 0.6773, 0.581, 0.846, 0.581, 0.846, 0.5915, 0.6773, 0.5915, 0.6773, 0.5915, 0.846, 0.5915, 0.846, 0.6021, 0.6773, 0.6021, 0.6773, 0.6021, 0.846, 0.6021, 0.846, 0.6126, 0.6773, 0.6126, 0.6773, 0.6126, 0.846, 0.6126, 0.846, 0.6232, 0.6773, 0.6232, 0.6773, 0.6232, 0.846, 0.6232, 0.846, 0.6337, 0.6773, 0.6337, 0.6773, 0.6337, 0.846, 0.6337, 0.846, 0.6443, 0.6773, 0.6443, 0.6773, 0.6443, 0.846, 0.6443, 0.846, 0.6548, 0.6773, 0.6548, 0.009514, 0.719, 0.01833, 0.7058, 0.02956, 0.6946, 0.04276, 0.6858, 0.05743, 0.6797, 0.073, 0.6766, 0.08888, 0.6766, 0.1044, 0.6797, 0.1191, 0.6858, 0.1323, 0.6946, 0.1435, 0.7058, 0.1524, 0.719, 0.1584, 0.7337, 0.1615, 0.7492, 0.1615, 0.7651, 0.1584, 0.7807, 0.1524, 0.7954, 0.1435, 0.8086, 0.1323, 0.8198, 0.1191, 0.8286, 0.1044, 0.8347, 0.08888, 0.8378, 0.073, 0.8378, 0.05743, 0.8347, 0.04276, 0.8286, 0.02956, 0.8198, 0.01833, 0.8086, 0.009514, 0.7954, 0.003439, 0.7807, 0.0003413, 0.7651, 0.0003413, 0.7492, 0.003439, 0.7337, 0.6773, 0.6548, 0.846, 0.6548, 0.846, 0.6654, 0.6773, 0.6654, 0.6773, 0.6654, 0.846, 0.6654, 0.846, 0.6759, 0.6773, 0.6759, 0.1584, 0.8956, 0.1524, 0.8809, 0.1435, 0.8677, 0.1323, 0.8565, 0.1191, 0.8476, 0.1044, 0.8416, 0.08888, 0.8385, 0.073, 0.8385, 0.05743, 0.8416, 0.04276, 0.8476, 0.02956, 0.8565, 0.01833, 0.8677, 0.009514, 0.8809, 0.003439, 0.8956, 0.0003413, 0.9111, 0.0003413, 0.927, 0.003439, 0.9426, 0.009514, 0.9572, 0.01833, 0.9704, 0.02956, 0.9817, 0.04276, 0.9905, 0.05743, 0.9966, 0.073, 0.9997, 0.08888, 0.9997, 0.1044, 0.9966, 0.1191, 0.9905, 0.1323, 0.9817, 0.1435, 0.9704, 0.1524, 0.9572, 0.1584, 0.9426, 0.1615, 0.927, 0.1615, 0.9111])
me_cylinder_002.materials.append(mat_material_005)
me_cylinder_002.update()
me_cylinder_003 = bpy.data.meshes.new('Cylinder.003')
me_cylinder_003.from_pydata([(0.0, 1.0, -1.0), (0.0, 1.0, 1.0), (0.1951, 0.9808, -1.0), (0.1951, 0.9808, 1.0), (0.3827, 0.9239, -1.0), (0.3827, 0.9239, 1.0), (0.5556, 0.8315, -1.0), (0.5556, 0.8315, 1.0), (0.7071, 0.7071, -1.0), (0.7071, 0.7071, 1.0), (0.8315, 0.5556, -1.0), (0.8315, 0.5556, 1.0), (0.9239, 0.3827, -1.0), (0.9239, 0.3827, 1.0), (0.9808, 0.1951, -1.0), (0.9808, 0.1951, 1.0), (1.0, 0.0, -1.0), (1.0, 0.0, 1.0), (0.9808, -0.1951, -1.0), (0.9808, -0.1951, 1.0), (0.9239, -0.3827, -1.0), (0.9239, -0.3827, 1.0), (0.8315, -0.5556, -1.0), (0.8315, -0.5556, 1.0), (0.7071, -0.7071, -1.0), (0.7071, -0.7071, 1.0), (0.5556, -0.8315, -1.0), (0.5556, -0.8315, 1.0), (0.3827, -0.9239, -1.0), (0.3827, -0.9239, 1.0), (0.1951, -0.9808, -1.0), (0.1951, -0.9808, 1.0), (0.0, -1.0, -1.0), (0.0, -1.0, 1.0), (-0.1951, -0.9808, -1.0), (-0.1951, -0.9808, 1.0), (-0.3827, -0.9239, -1.0), (-0.3827, -0.9239, 1.0), (-0.5556, -0.8315, -1.0), (-0.5556, -0.8315, 1.0), (-0.7071, -0.7071, -1.0), (-0.7071, -0.7071, 1.0), (-0.8315, -0.5556, -1.0), (-0.8315, -0.5556, 1.0), (-0.9239, -0.3827, -1.0), (-0.9239, -0.3827, 1.0), (-0.9808, -0.1951, -1.0), (-0.9808, -0.1951, 1.0), (-1.0, 0.0, -1.0), (-1.0, 0.0, 1.0), (-0.9808, 0.1951, -1.0), (-0.9808, 0.1951, 1.0), (-0.9239, 0.3827, -1.0), (-0.9239, 0.3827, 1.0), (-0.8315, 0.5556, -1.0), (-0.8315, 0.5556, 1.0), (-0.7071, 0.7071, -1.0), (-0.7071, 0.7071, 1.0), (-0.5556, 0.8315, -1.0), (-0.5556, 0.8315, 1.0), (-0.3827, 0.9239, -1.0), (-0.3827, 0.9239, 1.0), (-0.1951, 0.9808, -1.0), (-0.1951, 0.9808, 1.0)], [], [(0, 1, 3, 2), (2, 3, 5, 4), (4, 5, 7, 6), (6, 7, 9, 8), (8, 9, 11, 10), (10, 11, 13, 12), (12, 13, 15, 14), (14, 15, 17, 16), (16, 17, 19, 18), (18, 19, 21, 20), (20, 21, 23, 22), (22, 23, 25, 24), (24, 25, 27, 26), (26, 27, 29, 28), (28, 29, 31, 30), (30, 31, 33, 32), (32, 33, 35, 34), (34, 35, 37, 36), (36, 37, 39, 38), (38, 39, 41, 40), (40, 41, 43, 42), (42, 43, 45, 44), (44, 45, 47, 46), (46, 47, 49, 48), (48, 49, 51, 50), (50, 51, 53, 52), (52, 53, 55, 54), (54, 55, 57, 56), (56, 57, 59, 58), (58, 59, 61, 60), (3, 1, 63, 61, 59, 57, 55, 53, 51, 49, 47, 45, 43, 41, 39, 37, 35, 33, 31, 29, 27, 25, 23, 21, 19, 17, 15, 13, 11, 9, 7, 5), (60, 61, 63, 62), (62, 63, 1, 0), (0, 2, 4, 6, 8, 10, 12, 14, 16, 18, 20, 22, 24, 26, 28, 30, 32, 34, 36, 38, 40, 42, 44, 46, 48, 50, 52, 54, 56, 58, 60, 62)])
_uv = me_cylinder_003.uv_layers.new(name='UVMap')
_uv.uv.foreach_set('vector', [0.6773, 0.0003413, 0.846, 0.0003413, 0.846, 0.01089, 0.6773, 0.01089, 0.6773, 0.01089, 0.846, 0.01089, 0.846, 0.02143, 0.6773, 0.02143, 0.6773, 0.02143, 0.846, 0.02143, 0.846, 0.03198, 0.6773, 0.03198, 0.6773, 0.03198, 0.846, 0.03198, 0.846, 0.04252, 0.6773, 0.04252, 0.6773, 0.04252, 0.846, 0.04252, 0.846, 0.05307, 0.6773, 0.05307, 0.6773, 0.05307, 0.846, 0.05307, 0.846, 0.06361, 0.6773, 0.06361, 0.6773, 0.06361, 0.846, 0.06361, 0.846, 0.07416, 0.6773, 0.07416, 0.6773, 0.07416, 0.846, 0.07416, 0.846, 0.0847, 0.6773, 0.0847, 0.6773, 0.0847, 0.846, 0.0847, 0.846, 0.09525, 0.6773, 0.09525, 0.6773, 0.09525, 0.846, 0.09525, 0.846, 0.1058, 0.6773, 0.1058, 0.6773, 0.1058, 0.846, 0.1058, 0.846, 0.1163, 0.6773, 0.1163, 0.6773, 0.1163, 0.846, 0.1163, 0.846, 0.1269, 0.6773, 0.1269, 0.6773, 0.1269, 0.846, 0.1269, 0.846, 0.1374, 0.6773, 0.1374, 0.6773, 0.1374, 0.846, 0.1374, 0.846, 0.148, 0.6773, 0.148, 0.6773, 0.148, 0.846, 0.148, 0.846, 0.1585, 0.6773, 0.1585, 0.6773, 0.1585, 0.846, 0.1585, 0.846, 0.1691, 0.6773, 0.1691, 0.6773, 0.1691, 0.846, 0.1691, 0.846, 0.1796, 0.6773, 0.1796, 0.6773, 0.1796, 0.846, 0.1796, 0.846, 0.1902, 0.6773, 0.1902, 0.6773, 0.1902, 0.846, 0.1902, 0.846, 0.2007, 0.6773, 0.2007, 0.6773, 0.2007, 0.846, 0.2007, 0.846, 0.2112, 0.6773, 0.2112, 0.6773, 0.2112, 0.846, 0.2112, 0.846, 0.2218, 0.6773, 0.2218, 0.6773, 0.2218, 0.846, 0.2218, 0.846, 0.2323, 0.6773, 0.2323, 0.6773, 0.2323, 0.846, 0.2323, 0.846, 0.2429, 0.6773, 0.2429, 0.6773, 0.2429, 0.846, 0.2429, 0.846, 0.2534, 0.6773, 0.2534, 0.6773, 0.2534, 0.846, 0.2534, 0.846, 0.264, 0.6773, 0.264, 0.6773, 0.264, 0.846, 0.264, 0.846, 0.2745, 0.6773, 0.2745, 0.6773, 0.2745, 0.846, 0.2745, 0.846, 0.2851, 0.6773, 0.2851, 0.6773, 0.2851, 0.846, 0.2851, 0.846, 0.2956, 0.6773, 0.2956, 0.6773, 0.2956, 0.846, 0.2956, 0.846, 0.3061, 0.6773, 0.3061, 0.6773, 0.3061, 0.846, 0.3061, 0.846, 0.3167, 0.6773, 0.3167, 0.3333, 0.719, 0.3421, 0.7058, 0.3533, 0.6946, 0.3665, 0.6858, 0.3812, 0.6797, 0.3967, 0.6766, 0.4126, 0.6766, 0.4282, 0.6797, 0.4429, 0.6858, 0.4561, 0.6946, 0.4673, 0.7058, 0.4761, 0.719, 0.4822, 0.7337, 0.4853, 0.7492, 0.4853, 0.7651, 0.4822, 0.7807, 0.4761, 0.7954, 0.4673, 0.8086, 0.4561, 0.8198, 0.4429, 0.8286, 0.4282, 0.8347, 0.4126, 0.8378, 0.3967, 0.8378, 0.3812, 0.8347, 0.3665, 0.8286, 0.3533, 0.8198, 0.3421, 0.8086, 0.3333, 0.7954, 0.3272, 0.7807, 0.3241, 0.7651, 0.3241, 0.7492, 0.3272, 0.7337, 0.6773, 0.3167, 0.846, 0.3167, 0.846, 0.3272, 0.6773, 0.3272, 0.6773, 0.3272, 0.846, 0.3272, 0.846, 0.3378, 0.6773, 0.3378, 0.8059, 0.7337, 0.7999, 0.719, 0.791, 0.7058, 0.7798, 0.6946, 0.7666, 0.6858, 0.7519, 0.6797, 0.7364, 0.6766, 0.7205, 0.6766, 0.7049, 0.6797, 0.6903, 0.6858, 0.6771, 0.6946, 0.6658, 0.7058, 0.657, 0.719, 0.6509, 0.7337, 0.6478, 0.7492, 0.6478, 0.7651, 0.6509, 0.7807, 0.657, 0.7954, 0.6658, 0.8086, 0.6771, 0.8198, 0.6903, 0.8286, 0.7049, 0.8347, 0.7205, 0.8378, 0.7364, 0.8378, 0.7519, 0.8347, 0.7666, 0.8286, 0.7798, 0.8198, 0.791, 0.8086, 0.7999, 0.7954, 0.8059, 0.7807, 0.809, 0.7651, 0.809, 0.7492])
me_cylinder_003.materials.append(mat_material_006)
me_cylinder_003.update()
me_cube_002 = bpy.data.meshes.new('Cube.002')
me_cube_002.from_pydata([(-1.0, -1.0, -1.0), (-1.0, -1.0, 1.0), (-1.0, 1.0, -1.0), (-1.0, 1.0, 1.0), (1.0, -1.0, -1.0), (1.0, -1.0, 1.0), (1.0, 1.0, -1.0), (1.0, 1.0, 1.0)], [], [(0, 1, 3, 2), (2, 3, 7, 6), (6, 7, 5, 4), (4, 5, 1, 0), (2, 6, 4, 0), (7, 3, 1, 5)])
_uv = me_cube_002.uv_layers.new(name='UVMap')
_uv.uv.foreach_set('vector', [0.4228, 0.3378, 0.3385, 0.3378, 0.3385, 0.2534, 0.4228, 0.2534, 0.4228, 0.2534, 0.3385, 0.2534, 0.3385, 0.1691, 0.4228, 0.1691, 0.4228, 0.1691, 0.3385, 0.1691, 0.3385, 0.0847, 0.4228, 0.0847, 0.4228, 0.0847, 0.3385, 0.0847, 0.3385, 0.0003413, 0.4228, 0.0003413, 0.5072, 0.1691, 0.4228, 0.1691, 0.4228, 0.0847, 0.5072, 0.0847, 0.3385, 0.1691, 0.2541, 0.1691, 0.2541, 0.0847, 0.3385, 0.0847])
me_cube_002.materials.append(mat_material_004)
me_cube_002.update()
me_cube_003 = bpy.data.meshes.new('Cube.003')
me_cube_003.from_pydata([(-1.0, -1.0, -1.0), (-1.0, -1.0, 1.0), (-1.0, 1.0, -1.0), (-1.0, 1.0, 1.0), (1.0, -1.0, -1.0), (1.0, -1.0, 1.0), (1.0, 1.0, -1.0), (1.0, 1.0, 1.0)], [], [(0, 1, 3, 2), (2, 3, 7, 6), (6, 7, 5, 4), (4, 5, 1, 0), (2, 6, 4, 0), (7, 3, 1, 5)])
_uv = me_cube_003.uv_layers.new(name='UVMap')
_uv.uv.foreach_set('vector', [0.25, 8.664e-05, 0.5, 8.664e-05, 0.5, 0.25, 0.25, 0.25, 0.25, 0.25, 0.5, 0.25, 0.5, 0.5, 0.25, 0.5, 0.25, 0.5, 0.5, 0.5, 0.5, 0.75, 0.25, 0.75, 0.25, 0.75, 0.5, 0.75, 0.5, 0.9999, 0.25, 0.9999, 8.664e-05, 0.5, 0.25, 0.5, 0.25, 0.75, 8.664e-05, 0.75, 0.5, 0.5, 0.75, 0.5, 0.75, 0.75, 0.5, 0.75])
me_cube_003.materials.append(mat_material_001)
me_cube_003.update()
me_cube_004 = bpy.data.meshes.new('Cube.004')
me_cube_004.from_pydata([(-1.0, -1.0, -1.0), (-1.0, -1.0, 1.0), (-1.0, 1.0, -1.0), (-1.0, 1.0, 1.0), (1.0, -1.0, -1.0), (1.0, -1.0, 1.0), (1.0, 1.0, -1.0), (1.0, 1.0, 1.0)], [], [(0, 1, 3, 2), (2, 3, 7, 6), (6, 7, 5, 4), (4, 5, 1, 0), (2, 6, 4, 0), (7, 3, 1, 5)])
_uv = me_cube_004.uv_layers.new(name='UVMap')
_uv.uv.foreach_set('vector', [0.1691, 0.6759, 0.0847, 0.6759, 0.0847, 0.5915, 0.1691, 0.5915, 0.1691, 0.5915, 0.0847, 0.5915, 0.0847, 0.5072, 0.1691, 0.5072, 0.1691, 0.5072, 0.0847, 0.5072, 0.0847, 0.4228, 0.1691, 0.4228, 0.1691, 0.4228, 0.0847, 0.4228, 0.0847, 0.3385, 0.1691, 0.3385, 0.2534, 0.5072, 0.1691, 0.5072, 0.1691, 0.4228, 0.2534, 0.4228, 0.0847, 0.5072, 0.0003413, 0.5072, 0.0003413, 0.4228, 0.0847, 0.4228])
me_cube_004.materials.append(mat_material_007)
me_cube_004.update()
me_cylinder_004 = bpy.data.meshes.new('Cylinder.004')
me_cylinder_004.from_pydata([(0.0, 1.0, -1.0), (0.0, 1.0, 1.0), (0.1951, 0.9808, -1.0), (0.1951, 0.9808, 1.0), (0.3827, 0.9239, -1.0), (0.3827, 0.9239, 1.0), (0.5556, 0.8315, -1.0), (0.5556, 0.8315, 1.0), (0.7071, 0.7071, -1.0), (0.7071, 0.7071, 1.0), (0.8315, 0.5556, -1.0), (0.8315, 0.5556, 1.0), (0.9239, 0.3827, -1.0), (0.9239, 0.3827, 1.0), (0.9808, 0.1951, -1.0), (0.9808, 0.1951, 1.0), (1.0, 0.0, -1.0), (1.0, 0.0, 1.0), (0.9808, -0.1951, -1.0), (0.9808, -0.1951, 1.0), (0.9239, -0.3827, -1.0), (0.9239, -0.3827, 1.0), (0.8315, -0.5556, -1.0), (0.8315, -0.5556, 1.0), (0.7071, -0.7071, -1.0), (0.7071, -0.7071, 1.0), (0.5556, -0.8315, -1.0), (0.5556, -0.8315, 1.0), (0.3827, -0.9239, -1.0), (0.3827, -0.9239, 1.0), (0.1951, -0.9808, -1.0), (0.1951, -0.9808, 1.0), (0.0, -1.0, -1.0), (0.0, -1.0, 1.0), (-0.1951, -0.9808, -1.0), (-0.1951, -0.9808, 1.0), (-0.3827, -0.9239, -1.0), (-0.3827, -0.9239, 1.0), (-0.5556, -0.8315, -1.0), (-0.5556, -0.8315, 1.0), (-0.7071, -0.7071, -1.0), (-0.7071, -0.7071, 1.0), (-0.8315, -0.5556, -1.0), (-0.8315, -0.5556, 1.0), (-0.9239, -0.3827, -1.0), (-0.9239, -0.3827, 1.0), (-0.9808, -0.1951, -1.0), (-0.9808, -0.1951, 1.0), (-1.0, 0.0, -1.0), (-1.0, 0.0, 1.0), (-0.9808, 0.1951, -1.0), (-0.9808, 0.1951, 1.0), (-0.9239, 0.3827, -1.0), (-0.9239, 0.3827, 1.0), (-0.8315, 0.5556, -1.0), (-0.8315, 0.5556, 1.0), (-0.7071, 0.7071, -1.0), (-0.7071, 0.7071, 1.0), (-0.5556, 0.8315, -1.0), (-0.5556, 0.8315, 1.0), (-0.3827, 0.9239, -1.0), (-0.3827, 0.9239, 1.0), (-0.1951, 0.9808, -1.0), (-0.1951, 0.9808, 1.0)], [], [(0, 1, 3, 2), (2, 3, 5, 4), (4, 5, 7, 6), (6, 7, 9, 8), (8, 9, 11, 10), (10, 11, 13, 12), (12, 13, 15, 14), (14, 15, 17, 16), (16, 17, 19, 18), (18, 19, 21, 20), (20, 21, 23, 22), (22, 23, 25, 24), (24, 25, 27, 26), (26, 27, 29, 28), (28, 29, 31, 30), (30, 31, 33, 32), (32, 33, 35, 34), (34, 35, 37, 36), (36, 37, 39, 38), (38, 39, 41, 40), (40, 41, 43, 42), (42, 43, 45, 44), (44, 45, 47, 46), (46, 47, 49, 48), (48, 49, 51, 50), (50, 51, 53, 52), (52, 53, 55, 54), (54, 55, 57, 56), (56, 57, 59, 58), (58, 59, 61, 60), (3, 1, 63, 61, 59, 57, 55, 53, 51, 49, 47, 45, 43, 41, 39, 37, 35, 33, 31, 29, 27, 25, 23, 21, 19, 17, 15, 13, 11, 9, 7, 5), (60, 61, 63, 62), (62, 63, 1, 0), (0, 2, 4, 6, 8, 10, 12, 14, 16, 18, 20, 22, 24, 26, 28, 30, 32, 34, 36, 38, 40, 42, 44, 46, 48, 50, 52, 54, 56, 58, 60, 62)])
_uv = me_cylinder_004.uv_layers.new(name='UVMap')
_uv.uv.foreach_set('vector', [0.6773, 0.3385, 0.846, 0.3385, 0.846, 0.349, 0.6773, 0.349, 0.6773, 0.349, 0.846, 0.349, 0.846, 0.3596, 0.6773, 0.3596, 0.6773, 0.3596, 0.846, 0.3596, 0.846, 0.3701, 0.6773, 0.3701, 0.6773, 0.3701, 0.846, 0.3701, 0.846, 0.3806, 0.6773, 0.3806, 0.6773, 0.3806, 0.846, 0.3806, 0.846, 0.3912, 0.6773, 0.3912, 0.6773, 0.3912, 0.846, 0.3912, 0.846, 0.4017, 0.6773, 0.4017, 0.6773, 0.4017, 0.846, 0.4017, 0.846, 0.4123, 0.6773, 0.4123, 0.6773, 0.4123, 0.846, 0.4123, 0.846, 0.4228, 0.6773, 0.4228, 0.6773, 0.4228, 0.846, 0.4228, 0.846, 0.4334, 0.6773, 0.4334, 0.6773, 0.4334, 0.846, 0.4334, 0.846, 0.4439, 0.6773, 0.4439, 0.6773, 0.4439, 0.846, 0.4439, 0.846, 0.4545, 0.6773, 0.4545, 0.6773, 0.4545, 0.846, 0.4545, 0.846, 0.465, 0.6773, 0.465, 0.6773, 0.465, 0.846, 0.465, 0.846, 0.4756, 0.6773, 0.4756, 0.6773, 0.4756, 0.846, 0.4756, 0.846, 0.4861, 0.6773, 0.4861, 0.6773, 0.4861, 0.846, 0.4861, 0.846, 0.4966, 0.6773, 0.4966, 0.6773, 0.4966, 0.846, 0.4966, 0.846, 0.5072, 0.6773, 0.5072, 0.6773, 0.5072, 0.846, 0.5072, 0.846, 0.5177, 0.6773, 0.5177, 0.6773, 0.5177, 0.846, 0.5177, 0.846, 0.5283, 0.6773, 0.5283, 0.6773, 0.5283, 0.846, 0.5283, 0.846, 0.5388, 0.6773, 0.5388, 0.6773, 0.5388, 0.846, 0.5388, 0.846, 0.5494, 0.6773, 0.5494, 0.6773, 0.5494, 0.846, 0.5494, 0.846, 0.5599, 0.6773, 0.5599, 0.6773, 0.5599, 0.846, 0.5599, 0.846, 0.5705, 0.6773, 0.5705, 0.6773, 0.5705, 0.846, 0.5705, 0.846, 0.581, 0.6773, 0.581, 0.6773, 0.581, 0.846, 0.581, 0.846, 0.5915, 0.6773, 0.5915, 0.6773, 0.5915, 0.846, 0.5915, 0.846, 0.6021, 0.6773, 0.6021, 0.6773, 0.6021, 0.846, 0.6021, 0.846, 0.6126, 0.6773, 0.6126, 0.6773, 0.6126, 0.846, 0.6126, 0.846, 0.6232, 0.6773, 0.6232, 0.6773, 0.6232, 0.846, 0.6232, 0.846, 0.6337, 0.6773, 0.6337, 0.6773, 0.6337, 0.846, 0.6337, 0.846, 0.6443, 0.6773, 0.6443, 0.6773, 0.6443, 0.846, 0.6443, 0.846, 0.6548, 0.6773, 0.6548, 0.009514, 0.719, 0.01833, 0.7058, 0.02956, 0.6946, 0.04276, 0.6858, 0.05743, 0.6797, 0.073, 0.6766, 0.08888, 0.6766, 0.1044, 0.6797, 0.1191, 0.6858, 0.1323, 0.6946, 0.1435, 0.7058, 0.1524, 0.719, 0.1584, 0.7337, 0.1615, 0.7492, 0.1615, 0.7651, 0.1584, 0.7807, 0.1524, 0.7954, 0.1435, 0.8086, 0.1323, 0.8198, 0.1191, 0.8286, 0.1044, 0.8347, 0.08888, 0.8378, 0.073, 0.8378, 0.05743, 0.8347, 0.04276, 0.8286, 0.02956, 0.8198, 0.01833, 0.8086, 0.009514, 0.7954, 0.003439, 0.7807, 0.0003413, 0.7651, 0.0003413, 0.7492, 0.003439, 0.7337, 0.6773, 0.6548, 0.846, 0.6548, 0.846, 0.6654, 0.6773, 0.6654, 0.6773, 0.6654, 0.846, 0.6654, 0.846, 0.6759, 0.6773, 0.6759, 0.1584, 0.8956, 0.1524, 0.8809, 0.1435, 0.8677, 0.1323, 0.8565, 0.1191, 0.8476, 0.1044, 0.8416, 0.08888, 0.8385, 0.073, 0.8385, 0.05743, 0.8416, 0.04276, 0.8476, 0.02956, 0.8565, 0.01833, 0.8677, 0.009514, 0.8809, 0.003439, 0.8956, 0.0003413, 0.9111, 0.0003413, 0.927, 0.003439, 0.9426, 0.009514, 0.9572, 0.01833, 0.9704, 0.02956, 0.9817, 0.04276, 0.9905, 0.05743, 0.9966, 0.073, 0.9997, 0.08888, 0.9997, 0.1044, 0.9966, 0.1191, 0.9905, 0.1323, 0.9817, 0.1435, 0.9704, 0.1524, 0.9572, 0.1584, 0.9426, 0.1615, 0.927, 0.1615, 0.9111])
me_cylinder_004.materials.append(mat_material_009)
me_cylinder_004.update()
me_cylinder_005 = bpy.data.meshes.new('Cylinder.005')
me_cylinder_005.from_pydata([(0.0, 1.0, -1.0), (0.0, 1.0, 1.0), (0.1951, 0.9808, -1.0), (0.1951, 0.9808, 1.0), (0.3827, 0.9239, -1.0), (0.3827, 0.9239, 1.0), (0.5556, 0.8315, -1.0), (0.5556, 0.8315, 1.0), (0.7071, 0.7071, -1.0), (0.7071, 0.7071, 1.0), (0.8315, 0.5556, -1.0), (0.8315, 0.5556, 1.0), (0.9239, 0.3827, -1.0), (0.9239, 0.3827, 1.0), (0.9808, 0.1951, -1.0), (0.9808, 0.1951, 1.0), (1.0, 0.0, -1.0), (1.0, 0.0, 1.0), (0.9808, -0.1951, -1.0), (0.9808, -0.1951, 1.0), (0.9239, -0.3827, -1.0), (0.9239, -0.3827, 1.0), (0.8315, -0.5556, -1.0), (0.8315, -0.5556, 1.0), (0.7071, -0.7071, -1.0), (0.7071, -0.7071, 1.0), (0.5556, -0.8315, -1.0), (0.5556, -0.8315, 1.0), (0.3827, -0.9239, -1.0), (0.3827, -0.9239, 1.0), (0.1951, -0.9808, -1.0), (0.1951, -0.9808, 1.0), (0.0, -1.0, -1.0), (0.0, -1.0, 1.0), (-0.1951, -0.9808, -1.0), (-0.1951, -0.9808, 1.0), (-0.3827, -0.9239, -1.0), (-0.3827, -0.9239, 1.0), (-0.5556, -0.8315, -1.0), (-0.5556, -0.8315, 1.0), (-0.7071, -0.7071, -1.0), (-0.7071, -0.7071, 1.0), (-0.8315, -0.5556, -1.0), (-0.8315, -0.5556, 1.0), (-0.9239, -0.3827, -1.0), (-0.9239, -0.3827, 1.0), (-0.9808, -0.1951, -1.0), (-0.9808, -0.1951, 1.0), (-1.0, 0.0, -1.0), (-1.0, 0.0, 1.0), (-0.9808, 0.1951, -1.0), (-0.9808, 0.1951, 1.0), (-0.9239, 0.3827, -1.0), (-0.9239, 0.3827, 1.0), (-0.8315, 0.5556, -1.0), (-0.8315, 0.5556, 1.0), (-0.7071, 0.7071, -1.0), (-0.7071, 0.7071, 1.0), (-0.5556, 0.8315, -1.0), (-0.5556, 0.8315, 1.0), (-0.3827, 0.9239, -1.0), (-0.3827, 0.9239, 1.0), (-0.1951, 0.9808, -1.0), (-0.1951, 0.9808, 1.0)], [], [(0, 1, 3, 2), (2, 3, 5, 4), (4, 5, 7, 6), (6, 7, 9, 8), (8, 9, 11, 10), (10, 11, 13, 12), (12, 13, 15, 14), (14, 15, 17, 16), (16, 17, 19, 18), (18, 19, 21, 20), (20, 21, 23, 22), (22, 23, 25, 24), (24, 25, 27, 26), (26, 27, 29, 28), (28, 29, 31, 30), (30, 31, 33, 32), (32, 33, 35, 34), (34, 35, 37, 36), (36, 37, 39, 38), (38, 39, 41, 40), (40, 41, 43, 42), (42, 43, 45, 44), (44, 45, 47, 46), (46, 47, 49, 48), (48, 49, 51, 50), (50, 51, 53, 52), (52, 53, 55, 54), (54, 55, 57, 56), (56, 57, 59, 58), (58, 59, 61, 60), (3, 1, 63, 61, 59, 57, 55, 53, 51, 49, 47, 45, 43, 41, 39, 37, 35, 33, 31, 29, 27, 25, 23, 21, 19, 17, 15, 13, 11, 9, 7, 5), (60, 61, 63, 62), (62, 63, 1, 0), (0, 2, 4, 6, 8, 10, 12, 14, 16, 18, 20, 22, 24, 26, 28, 30, 32, 34, 36, 38, 40, 42, 44, 46, 48, 50, 52, 54, 56, 58, 60, 62)])
_uv = me_cylinder_005.uv_layers.new(name='UVMap')
_uv.uv.foreach_set('vector', [0.6773, 0.3385, 0.846, 0.3385, 0.846, 0.349, 0.6773, 0.349, 0.6773, 0.349, 0.846, 0.349, 0.846, 0.3596, 0.6773, 0.3596, 0.6773, 0.3596, 0.846, 0.3596, 0.846, 0.3701, 0.6773, 0.3701, 0.6773, 0.3701, 0.846, 0.3701, 0.846, 0.3806, 0.6773, 0.3806, 0.6773, 0.3806, 0.846, 0.3806, 0.846, 0.3912, 0.6773, 0.3912, 0.6773, 0.3912, 0.846, 0.3912, 0.846, 0.4017, 0.6773, 0.4017, 0.6773, 0.4017, 0.846, 0.4017, 0.846, 0.4123, 0.6773, 0.4123, 0.6773, 0.4123, 0.846, 0.4123, 0.846, 0.4228, 0.6773, 0.4228, 0.6773, 0.4228, 0.846, 0.4228, 0.846, 0.4334, 0.6773, 0.4334, 0.6773, 0.4334, 0.846, 0.4334, 0.846, 0.4439, 0.6773, 0.4439, 0.6773, 0.4439, 0.846, 0.4439, 0.846, 0.4545, 0.6773, 0.4545, 0.6773, 0.4545, 0.846, 0.4545, 0.846, 0.465, 0.6773, 0.465, 0.6773, 0.465, 0.846, 0.465, 0.846, 0.4756, 0.6773, 0.4756, 0.6773, 0.4756, 0.846, 0.4756, 0.846, 0.4861, 0.6773, 0.4861, 0.6773, 0.4861, 0.846, 0.4861, 0.846, 0.4966, 0.6773, 0.4966, 0.6773, 0.4966, 0.846, 0.4966, 0.846, 0.5072, 0.6773, 0.5072, 0.6773, 0.5072, 0.846, 0.5072, 0.846, 0.5177, 0.6773, 0.5177, 0.6773, 0.5177, 0.846, 0.5177, 0.846, 0.5283, 0.6773, 0.5283, 0.6773, 0.5283, 0.846, 0.5283, 0.846, 0.5388, 0.6773, 0.5388, 0.6773, 0.5388, 0.846, 0.5388, 0.846, 0.5494, 0.6773, 0.5494, 0.6773, 0.5494, 0.846, 0.5494, 0.846, 0.5599, 0.6773, 0.5599, 0.6773, 0.5599, 0.846, 0.5599, 0.846, 0.5705, 0.6773, 0.5705, 0.6773, 0.5705, 0.846, 0.5705, 0.846, 0.581, 0.6773, 0.581, 0.6773, 0.581, 0.846, 0.581, 0.846, 0.5915, 0.6773, 0.5915, 0.6773, 0.5915, 0.846, 0.5915, 0.846, 0.6021, 0.6773, 0.6021, 0.6773, 0.6021, 0.846, 0.6021, 0.846, 0.6126, 0.6773, 0.6126, 0.6773, 0.6126, 0.846, 0.6126, 0.846, 0.6232, 0.6773, 0.6232, 0.6773, 0.6232, 0.846, 0.6232, 0.846, 0.6337, 0.6773, 0.6337, 0.6773, 0.6337, 0.846, 0.6337, 0.846, 0.6443, 0.6773, 0.6443, 0.6773, 0.6443, 0.846, 0.6443, 0.846, 0.6548, 0.6773, 0.6548, 0.009514, 0.719, 0.01833, 0.7058, 0.02956, 0.6946, 0.04276, 0.6858, 0.05743, 0.6797, 0.073, 0.6766, 0.08888, 0.6766, 0.1044, 0.6797, 0.1191, 0.6858, 0.1323, 0.6946, 0.1435, 0.7058, 0.1524, 0.719, 0.1584, 0.7337, 0.1615, 0.7492, 0.1615, 0.7651, 0.1584, 0.7807, 0.1524, 0.7954, 0.1435, 0.8086, 0.1323, 0.8198, 0.1191, 0.8286, 0.1044, 0.8347, 0.08888, 0.8378, 0.073, 0.8378, 0.05743, 0.8347, 0.04276, 0.8286, 0.02956, 0.8198, 0.01833, 0.8086, 0.009514, 0.7954, 0.003439, 0.7807, 0.0003413, 0.7651, 0.0003413, 0.7492, 0.003439, 0.7337, 0.6773, 0.6548, 0.846, 0.6548, 0.846, 0.6654, 0.6773, 0.6654, 0.6773, 0.6654, 0.846, 0.6654, 0.846, 0.6759, 0.6773, 0.6759, 0.1584, 0.8956, 0.1524, 0.8809, 0.1435, 0.8677, 0.1323, 0.8565, 0.1191, 0.8476, 0.1044, 0.8416, 0.08888, 0.8385, 0.073, 0.8385, 0.05743, 0.8416, 0.04276, 0.8476, 0.02956, 0.8565, 0.01833, 0.8677, 0.009514, 0.8809, 0.003439, 0.8956, 0.0003413, 0.9111, 0.0003413, 0.927, 0.003439, 0.9426, 0.009514, 0.9572, 0.01833, 0.9704, 0.02956, 0.9817, 0.04276, 0.9905, 0.05743, 0.9966, 0.073, 0.9997, 0.08888, 0.9997, 0.1044, 0.9966, 0.1191, 0.9905, 0.1323, 0.9817, 0.1435, 0.9704, 0.1524, 0.9572, 0.1584, 0.9426, 0.1615, 0.927, 0.1615, 0.9111])
me_cylinder_005.materials.append(mat_material_010)
me_cylinder_005.update()
me_cylinder_006 = bpy.data.meshes.new('Cylinder.006')
me_cylinder_006.from_pydata([(0.0, 1.0, -1.0), (0.0, 1.0, 1.0), (0.1951, 0.9808, -1.0), (0.1951, 0.9808, 1.0), (0.3827, 0.9239, -1.0), (0.3827, 0.9239, 1.0), (0.5556, 0.8315, -1.0), (0.5556, 0.8315, 1.0), (0.7071, 0.7071, -1.0), (0.7071, 0.7071, 1.0), (0.8315, 0.5556, -1.0), (0.8315, 0.5556, 1.0), (0.9239, 0.3827, -1.0), (0.9239, 0.3827, 1.0), (0.9808, 0.1951, -1.0), (0.9808, 0.1951, 1.0), (1.0, 0.0, -1.0), (1.0, 0.0, 1.0), (0.9808, -0.1951, -1.0), (0.9808, -0.1951, 1.0), (0.9239, -0.3827, -1.0), (0.9239, -0.3827, 1.0), (0.8315, -0.5556, -1.0), (0.8315, -0.5556, 1.0), (0.7071, -0.7071, -1.0), (0.7071, -0.7071, 1.0), (0.5556, -0.8315, -1.0), (0.5556, -0.8315, 1.0), (0.3827, -0.9239, -1.0), (0.3827, -0.9239, 1.0), (0.1951, -0.9808, -1.0), (0.1951, -0.9808, 1.0), (0.0, -1.0, -1.0), (0.0, -1.0, 1.0), (-0.1951, -0.9808, -1.0), (-0.1951, -0.9808, 1.0), (-0.3827, -0.9239, -1.0), (-0.3827, -0.9239, 1.0), (-0.5556, -0.8315, -1.0), (-0.5556, -0.8315, 1.0), (-0.7071, -0.7071, -1.0), (-0.7071, -0.7071, 1.0), (-0.8315, -0.5556, -1.0), (-0.8315, -0.5556, 1.0), (-0.9239, -0.3827, -1.0), (-0.9239, -0.3827, 1.0), (-0.9808, -0.1951, -1.0), (-0.9808, -0.1951, 1.0), (-1.0, 0.0, -1.0), (-1.0, 0.0, 1.0), (-0.9808, 0.1951, -1.0), (-0.9808, 0.1951, 1.0), (-0.9239, 0.3827, -1.0), (-0.9239, 0.3827, 1.0), (-0.8315, 0.5556, -1.0), (-0.8315, 0.5556, 1.0), (-0.7071, 0.7071, -1.0), (-0.7071, 0.7071, 1.0), (-0.5556, 0.8315, -1.0), (-0.5556, 0.8315, 1.0), (-0.3827, 0.9239, -1.0), (-0.3827, 0.9239, 1.0), (-0.1951, 0.9808, -1.0), (-0.1951, 0.9808, 1.0)], [], [(0, 1, 3, 2), (2, 3, 5, 4), (4, 5, 7, 6), (6, 7, 9, 8), (8, 9, 11, 10), (10, 11, 13, 12), (12, 13, 15, 14), (14, 15, 17, 16), (16, 17, 19, 18), (18, 19, 21, 20), (20, 21, 23, 22), (22, 23, 25, 24), (24, 25, 27, 26), (26, 27, 29, 28), (28, 29, 31, 30), (30, 31, 33, 32), (32, 33, 35, 34), (34, 35, 37, 36), (36, 37, 39, 38), (38, 39, 41, 40), (40, 41, 43, 42), (42, 43, 45, 44), (44, 45, 47, 46), (46, 47, 49, 48), (48, 49, 51, 50), (50, 51, 53, 52), (52, 53, 55, 54), (54, 55, 57, 56), (56, 57, 59, 58), (58, 59, 61, 60), (3, 1, 63, 61, 59, 57, 55, 53, 51, 49, 47, 45, 43, 41, 39, 37, 35, 33, 31, 29, 27, 25, 23, 21, 19, 17, 15, 13, 11, 9, 7, 5), (60, 61, 63, 62), (62, 63, 1, 0), (0, 2, 4, 6, 8, 10, 12, 14, 16, 18, 20, 22, 24, 26, 28, 30, 32, 34, 36, 38, 40, 42, 44, 46, 48, 50, 52, 54, 56, 58, 60, 62)])
_uv = me_cylinder_006.uv_layers.new(name='UVMap')
_uv.uv.foreach_set('vector', [0.6773, 0.3385, 0.846, 0.3385, 0.846, 0.349, 0.6773, 0.349, 0.6773, 0.349, 0.846, 0.349, 0.846, 0.3596, 0.6773, 0.3596, 0.6773, 0.3596, 0.846, 0.3596, 0.846, 0.3701, 0.6773, 0.3701, 0.6773, 0.3701, 0.846, 0.3701, 0.846, 0.3806, 0.6773, 0.3806, 0.6773, 0.3806, 0.846, 0.3806, 0.846, 0.3912, 0.6773, 0.3912, 0.6773, 0.3912, 0.846, 0.3912, 0.846, 0.4017, 0.6773, 0.4017, 0.6773, 0.4017, 0.846, 0.4017, 0.846, 0.4123, 0.6773, 0.4123, 0.6773, 0.4123, 0.846, 0.4123, 0.846, 0.4228, 0.6773, 0.4228, 0.6773, 0.4228, 0.846, 0.4228, 0.846, 0.4334, 0.6773, 0.4334, 0.6773, 0.4334, 0.846, 0.4334, 0.846, 0.4439, 0.6773, 0.4439, 0.6773, 0.4439, 0.846, 0.4439, 0.846, 0.4545, 0.6773, 0.4545, 0.6773, 0.4545, 0.846, 0.4545, 0.846, 0.465, 0.6773, 0.465, 0.6773, 0.465, 0.846, 0.465, 0.846, 0.4756, 0.6773, 0.4756, 0.6773, 0.4756, 0.846, 0.4756, 0.846, 0.4861, 0.6773, 0.4861, 0.6773, 0.4861, 0.846, 0.4861, 0.846, 0.4966, 0.6773, 0.4966, 0.6773, 0.4966, 0.846, 0.4966, 0.846, 0.5072, 0.6773, 0.5072, 0.6773, 0.5072, 0.846, 0.5072, 0.846, 0.5177, 0.6773, 0.5177, 0.6773, 0.5177, 0.846, 0.5177, 0.846, 0.5283, 0.6773, 0.5283, 0.6773, 0.5283, 0.846, 0.5283, 0.846, 0.5388, 0.6773, 0.5388, 0.6773, 0.5388, 0.846, 0.5388, 0.846, 0.5494, 0.6773, 0.5494, 0.6773, 0.5494, 0.846, 0.5494, 0.846, 0.5599, 0.6773, 0.5599, 0.6773, 0.5599, 0.846, 0.5599, 0.846, 0.5705, 0.6773, 0.5705, 0.6773, 0.5705, 0.846, 0.5705, 0.846, 0.581, 0.6773, 0.581, 0.6773, 0.581, 0.846, 0.581, 0.846, 0.5915, 0.6773, 0.5915, 0.6773, 0.5915, 0.846, 0.5915, 0.846, 0.6021, 0.6773, 0.6021, 0.6773, 0.6021, 0.846, 0.6021, 0.846, 0.6126, 0.6773, 0.6126, 0.6773, 0.6126, 0.846, 0.6126, 0.846, 0.6232, 0.6773, 0.6232, 0.6773, 0.6232, 0.846, 0.6232, 0.846, 0.6337, 0.6773, 0.6337, 0.6773, 0.6337, 0.846, 0.6337, 0.846, 0.6443, 0.6773, 0.6443, 0.6773, 0.6443, 0.846, 0.6443, 0.846, 0.6548, 0.6773, 0.6548, 0.009514, 0.719, 0.01833, 0.7058, 0.02956, 0.6946, 0.04276, 0.6858, 0.05743, 0.6797, 0.073, 0.6766, 0.08888, 0.6766, 0.1044, 0.6797, 0.1191, 0.6858, 0.1323, 0.6946, 0.1435, 0.7058, 0.1524, 0.719, 0.1584, 0.7337, 0.1615, 0.7492, 0.1615, 0.7651, 0.1584, 0.7807, 0.1524, 0.7954, 0.1435, 0.8086, 0.1323, 0.8198, 0.1191, 0.8286, 0.1044, 0.8347, 0.08888, 0.8378, 0.073, 0.8378, 0.05743, 0.8347, 0.04276, 0.8286, 0.02956, 0.8198, 0.01833, 0.8086, 0.009514, 0.7954, 0.003439, 0.7807, 0.0003413, 0.7651, 0.0003413, 0.7492, 0.003439, 0.7337, 0.6773, 0.6548, 0.846, 0.6548, 0.846, 0.6654, 0.6773, 0.6654, 0.6773, 0.6654, 0.846, 0.6654, 0.846, 0.6759, 0.6773, 0.6759, 0.1584, 0.8956, 0.1524, 0.8809, 0.1435, 0.8677, 0.1323, 0.8565, 0.1191, 0.8476, 0.1044, 0.8416, 0.08888, 0.8385, 0.073, 0.8385, 0.05743, 0.8416, 0.04276, 0.8476, 0.02956, 0.8565, 0.01833, 0.8677, 0.009514, 0.8809, 0.003439, 0.8956, 0.0003413, 0.9111, 0.0003413, 0.927, 0.003439, 0.9426, 0.009514, 0.9572, 0.01833, 0.9704, 0.02956, 0.9817, 0.04276, 0.9905, 0.05743, 0.9966, 0.073, 0.9997, 0.08888, 0.9997, 0.1044, 0.9966, 0.1191, 0.9905, 0.1323, 0.9817, 0.1435, 0.9704, 0.1524, 0.9572, 0.1584, 0.9426, 0.1615, 0.927, 0.1615, 0.9111])
me_cylinder_006.materials.append(mat_material_011)
me_cylinder_006.update()
me_cylinder_007 = bpy.data.meshes.new('Cylinder.007')
me_cylinder_007.from_pydata([(0.0, 1.0, -1.0), (0.0, 1.0, 1.0), (0.1951, 0.9808, -1.0), (0.1951, 0.9808, 1.0), (0.3827, 0.9239, -1.0), (0.3827, 0.9239, 1.0), (0.5556, 0.8315, -1.0), (0.5556, 0.8315, 1.0), (0.7071, 0.7071, -1.0), (0.7071, 0.7071, 1.0), (0.8315, 0.5556, -1.0), (0.8315, 0.5556, 1.0), (0.9239, 0.3827, -1.0), (0.9239, 0.3827, 1.0), (0.9808, 0.1951, -1.0), (0.9808, 0.1951, 1.0), (1.0, 0.0, -1.0), (1.0, 0.0, 1.0), (0.9808, -0.1951, -1.0), (0.9808, -0.1951, 1.0), (0.9239, -0.3827, -1.0), (0.9239, -0.3827, 1.0), (0.8315, -0.5556, -1.0), (0.8315, -0.5556, 1.0), (0.7071, -0.7071, -1.0), (0.7071, -0.7071, 1.0), (0.5556, -0.8315, -1.0), (0.5556, -0.8315, 1.0), (0.3827, -0.9239, -1.0), (0.3827, -0.9239, 1.0), (0.1951, -0.9808, -1.0), (0.1951, -0.9808, 1.0), (0.0, -1.0, -1.0), (0.0, -1.0, 1.0), (-0.1951, -0.9808, -1.0), (-0.1951, -0.9808, 1.0), (-0.3827, -0.9239, -1.0), (-0.3827, -0.9239, 1.0), (-0.5556, -0.8315, -1.0), (-0.5556, -0.8315, 1.0), (-0.7071, -0.7071, -1.0), (-0.7071, -0.7071, 1.0), (-0.8315, -0.5556, -1.0), (-0.8315, -0.5556, 1.0), (-0.9239, -0.3827, -1.0), (-0.9239, -0.3827, 1.0), (-0.9808, -0.1951, -1.0), (-0.9808, -0.1951, 1.0), (-1.0, 0.0, -1.0), (-1.0, 0.0, 1.0), (-0.9808, 0.1951, -1.0), (-0.9808, 0.1951, 1.0), (-0.9239, 0.3827, -1.0), (-0.9239, 0.3827, 1.0), (-0.8315, 0.5556, -1.0), (-0.8315, 0.5556, 1.0), (-0.7071, 0.7071, -1.0), (-0.7071, 0.7071, 1.0), (-0.5556, 0.8315, -1.0), (-0.5556, 0.8315, 1.0), (-0.3827, 0.9239, -1.0), (-0.3827, 0.9239, 1.0), (-0.1951, 0.9808, -1.0), (-0.1951, 0.9808, 1.0)], [], [(0, 1, 3, 2), (2, 3, 5, 4), (4, 5, 7, 6), (6, 7, 9, 8), (8, 9, 11, 10), (10, 11, 13, 12), (12, 13, 15, 14), (14, 15, 17, 16), (16, 17, 19, 18), (18, 19, 21, 20), (20, 21, 23, 22), (22, 23, 25, 24), (24, 25, 27, 26), (26, 27, 29, 28), (28, 29, 31, 30), (30, 31, 33, 32), (32, 33, 35, 34), (34, 35, 37, 36), (36, 37, 39, 38), (38, 39, 41, 40), (40, 41, 43, 42), (42, 43, 45, 44), (44, 45, 47, 46), (46, 47, 49, 48), (48, 49, 51, 50), (50, 51, 53, 52), (52, 53, 55, 54), (54, 55, 57, 56), (56, 57, 59, 58), (58, 59, 61, 60), (3, 1, 63, 61, 59, 57, 55, 53, 51, 49, 47, 45, 43, 41, 39, 37, 35, 33, 31, 29, 27, 25, 23, 21, 19, 17, 15, 13, 11, 9, 7, 5), (60, 61, 63, 62), (62, 63, 1, 0), (0, 2, 4, 6, 8, 10, 12, 14, 16, 18, 20, 22, 24, 26, 28, 30, 32, 34, 36, 38, 40, 42, 44, 46, 48, 50, 52, 54, 56, 58, 60, 62)])
_uv = me_cylinder_007.uv_layers.new(name='UVMap')
_uv.uv.foreach_set('vector', [0.6773, 0.3385, 0.846, 0.3385, 0.846, 0.349, 0.6773, 0.349, 0.6773, 0.349, 0.846, 0.349, 0.846, 0.3596, 0.6773, 0.3596, 0.6773, 0.3596, 0.846, 0.3596, 0.846, 0.3701, 0.6773, 0.3701, 0.6773, 0.3701, 0.846, 0.3701, 0.846, 0.3806, 0.6773, 0.3806, 0.6773, 0.3806, 0.846, 0.3806, 0.846, 0.3912, 0.6773, 0.3912, 0.6773, 0.3912, 0.846, 0.3912, 0.846, 0.4017, 0.6773, 0.4017, 0.6773, 0.4017, 0.846, 0.4017, 0.846, 0.4123, 0.6773, 0.4123, 0.6773, 0.4123, 0.846, 0.4123, 0.846, 0.4228, 0.6773, 0.4228, 0.6773, 0.4228, 0.846, 0.4228, 0.846, 0.4334, 0.6773, 0.4334, 0.6773, 0.4334, 0.846, 0.4334, 0.846, 0.4439, 0.6773, 0.4439, 0.6773, 0.4439, 0.846, 0.4439, 0.846, 0.4545, 0.6773, 0.4545, 0.6773, 0.4545, 0.846, 0.4545, 0.846, 0.465, 0.6773, 0.465, 0.6773, 0.465, 0.846, 0.465, 0.846, 0.4756, 0.6773, 0.4756, 0.6773, 0.4756, 0.846, 0.4756, 0.846, 0.4861, 0.6773, 0.4861, 0.6773, 0.4861, 0.846, 0.4861, 0.846, 0.4966, 0.6773, 0.4966, 0.6773, 0.4966, 0.846, 0.4966, 0.846, 0.5072, 0.6773, 0.5072, 0.6773, 0.5072, 0.846, 0.5072, 0.846, 0.5177, 0.6773, 0.5177, 0.6773, 0.5177, 0.846, 0.5177, 0.846, 0.5283, 0.6773, 0.5283, 0.6773, 0.5283, 0.846, 0.5283, 0.846, 0.5388, 0.6773, 0.5388, 0.6773, 0.5388, 0.846, 0.5388, 0.846, 0.5494, 0.6773, 0.5494, 0.6773, 0.5494, 0.846, 0.5494, 0.846, 0.5599, 0.6773, 0.5599, 0.6773, 0.5599, 0.846, 0.5599, 0.846, 0.5705, 0.6773, 0.5705, 0.6773, 0.5705, 0.846, 0.5705, 0.846, 0.581, 0.6773, 0.581, 0.6773, 0.581, 0.846, 0.581, 0.846, 0.5915, 0.6773, 0.5915, 0.6773, 0.5915, 0.846, 0.5915, 0.846, 0.6021, 0.6773, 0.6021, 0.6773, 0.6021, 0.846, 0.6021, 0.846, 0.6126, 0.6773, 0.6126, 0.6773, 0.6126, 0.846, 0.6126, 0.846, 0.6232, 0.6773, 0.6232, 0.6773, 0.6232, 0.846, 0.6232, 0.846, 0.6337, 0.6773, 0.6337, 0.6773, 0.6337, 0.846, 0.6337, 0.846, 0.6443, 0.6773, 0.6443, 0.6773, 0.6443, 0.846, 0.6443, 0.846, 0.6548, 0.6773, 0.6548, 0.009514, 0.719, 0.01833, 0.7058, 0.02956, 0.6946, 0.04276, 0.6858, 0.05743, 0.6797, 0.073, 0.6766, 0.08888, 0.6766, 0.1044, 0.6797, 0.1191, 0.6858, 0.1323, 0.6946, 0.1435, 0.7058, 0.1524, 0.719, 0.1584, 0.7337, 0.1615, 0.7492, 0.1615, 0.7651, 0.1584, 0.7807, 0.1524, 0.7954, 0.1435, 0.8086, 0.1323, 0.8198, 0.1191, 0.8286, 0.1044, 0.8347, 0.08888, 0.8378, 0.073, 0.8378, 0.05743, 0.8347, 0.04276, 0.8286, 0.02956, 0.8198, 0.01833, 0.8086, 0.009514, 0.7954, 0.003439, 0.7807, 0.0003413, 0.7651, 0.0003413, 0.7492, 0.003439, 0.7337, 0.6773, 0.6548, 0.846, 0.6548, 0.846, 0.6654, 0.6773, 0.6654, 0.6773, 0.6654, 0.846, 0.6654, 0.846, 0.6759, 0.6773, 0.6759, 0.1584, 0.8956, 0.1524, 0.8809, 0.1435, 0.8677, 0.1323, 0.8565, 0.1191, 0.8476, 0.1044, 0.8416, 0.08888, 0.8385, 0.073, 0.8385, 0.05743, 0.8416, 0.04276, 0.8476, 0.02956, 0.8565, 0.01833, 0.8677, 0.009514, 0.8809, 0.003439, 0.8956, 0.0003413, 0.9111, 0.0003413, 0.927, 0.003439, 0.9426, 0.009514, 0.9572, 0.01833, 0.9704, 0.02956, 0.9817, 0.04276, 0.9905, 0.05743, 0.9966, 0.073, 0.9997, 0.08888, 0.9997, 0.1044, 0.9966, 0.1191, 0.9905, 0.1323, 0.9817, 0.1435, 0.9704, 0.1524, 0.9572, 0.1584, 0.9426, 0.1615, 0.927, 0.1615, 0.9111])
me_cylinder_007.materials.append(mat_material_012)
me_cylinder_007.update()
me_cube_005 = bpy.data.meshes.new('Cube.005')
me_cube_005.from_pydata([(-1.0, -1.0, -1.0), (-1.0, -1.0, 1.0), (-1.0, 1.0, -1.0), (1.0, -1.0, -1.0), (1.0, -1.0, 1.0), (1.0, 1.0, -1.0)], [], [(2, 1, 4, 5), (2, 0, 1), (5, 4, 3), (3, 4, 1, 0), (2, 5, 3, 0)])
_uv = me_cube_005.uv_layers.new(name='UVMap')
_uv.uv.foreach_set('vector', [0.125, 0.5, 0.625, 1.0, 0.625, 0.75, 0.375, 0.5, 0.125, 0.5, 0.375, 1.0, 0.625, 1.0, 0.375, 0.5, 0.625, 0.75, 0.375, 0.75, 0.375, 0.75, 0.625, 0.75, 0.625, 1.0, 0.375, 1.0, 0.125, 0.5, 0.375, 0.5, 0.375, 0.75, 0.125, 0.75])
me_cube_005.materials.append(mat_material_015)
me_cube_005.update()
me_cube_006 = bpy.data.meshes.new('Cube.006')
me_cube_006.from_pydata([(-1.0, -1.0, -1.0), (-1.0, -1.0, 1.0), (-1.0, 1.0, -1.0), (1.0, -1.0, -1.0), (1.0, -1.0, 1.0), (1.0, 1.0, -1.0)], [], [(2, 1, 4, 5), (2, 0, 1), (5, 4, 3), (3, 4, 1, 0), (2, 5, 3, 0)])
_uv = me_cube_006.uv_layers.new(name='UVMap')
_uv.uv.foreach_set('vector', [0.125, 0.5, 0.625, 1.0, 0.625, 0.75, 0.375, 0.5, 0.125, 0.5, 0.375, 1.0, 0.625, 1.0, 0.375, 0.5, 0.625, 0.75, 0.375, 0.75, 0.375, 0.75, 0.625, 0.75, 0.625, 1.0, 0.375, 1.0, 0.125, 0.5, 0.375, 0.5, 0.375, 0.75, 0.125, 0.75])
me_cube_006.materials.append(mat_material_016)
me_cube_006.update()
me_cube_007 = bpy.data.meshes.new('Cube.007')
me_cube_007.from_pydata([(-1.0, -1.0, -1.0), (-1.0, -1.0, 1.0), (-1.0, 1.0, -1.0), (1.0, -1.0, -1.0), (1.0, -1.0, 1.0), (1.0, 1.0, -1.0)], [], [(2, 1, 4, 5), (2, 0, 1), (5, 4, 3), (3, 4, 1, 0), (2, 5, 3, 0)])
_uv = me_cube_007.uv_layers.new(name='UVMap')
_uv.uv.foreach_set('vector', [0.125, 0.5, 0.625, 1.0, 0.625, 0.75, 0.375, 0.5, 0.125, 0.5, 0.375, 1.0, 0.625, 1.0, 0.375, 0.5, 0.625, 0.75, 0.375, 0.75, 0.375, 0.75, 0.625, 0.75, 0.625, 1.0, 0.375, 1.0, 0.125, 0.5, 0.375, 0.5, 0.375, 0.75, 0.125, 0.75])
me_cube_007.materials.append(mat_material_013)
me_cube_007.update()
me_cube_008 = bpy.data.meshes.new('Cube.008')
me_cube_008.from_pydata([(-1.0, -1.0, -1.0), (-1.0, -1.0, 1.0), (-1.0, 1.0, -1.0), (1.0, -1.0, -1.0), (1.0, -1.0, 1.0), (1.0, 1.0, -1.0)], [], [(2, 1, 4, 5), (2, 0, 1), (5, 4, 3), (3, 4, 1, 0), (2, 5, 3, 0)])
_uv = me_cube_008.uv_layers.new(name='UVMap')
_uv.uv.foreach_set('vector', [0.125, 0.5, 0.625, 1.0, 0.625, 0.75, 0.375, 0.5, 0.125, 0.5, 0.375, 1.0, 0.625, 1.0, 0.375, 0.5, 0.625, 0.75, 0.375, 0.75, 0.375, 0.75, 0.625, 0.75, 0.625, 1.0, 0.375, 1.0, 0.125, 0.5, 0.375, 0.5, 0.375, 0.75, 0.125, 0.75])
me_cube_008.materials.append(mat_material_014)
me_cube_008.update()

# ---- objects
ob_light = bpy.data.objects.new('Light', light_light)
ob_camera = bpy.data.objects.new('Camera', cam_camera)
ob_cylinder = bpy.data.objects.new('Cylinder', me_cylinder)
ob_cylinder_001 = bpy.data.objects.new('Cylinder.001', me_cylinder_001)
ob_cube = bpy.data.objects.new('Cube', me_cube_001)
ob_cylinder_002 = bpy.data.objects.new('Cylinder.002', me_cylinder_002)
ob_cylinder_003 = bpy.data.objects.new('Cylinder.003', me_cylinder_003)
ob_cube_001 = bpy.data.objects.new('Cube.001', me_cube_002)
ob_cube_002 = bpy.data.objects.new('Cube.002', me_cube_003)
ob_cube_003 = bpy.data.objects.new('Cube.003', me_cube_004)
ob_cylinder_004 = bpy.data.objects.new('Cylinder.004', me_cylinder_004)
ob_cylinder_005 = bpy.data.objects.new('Cylinder.005', me_cylinder_005)
ob_cylinder_006 = bpy.data.objects.new('Cylinder.006', me_cylinder_006)
ob_cylinder_007 = bpy.data.objects.new('Cylinder.007', me_cylinder_007)
ob_cube_004 = bpy.data.objects.new('Cube.004', me_cube_005)
ob_cube_005 = bpy.data.objects.new('Cube.005', me_cube_006)
ob_cube_006 = bpy.data.objects.new('Cube.006', me_cube_007)
ob_cube_007 = bpy.data.objects.new('Cube.007', me_cube_008)

# ---- transforms, parenting, visibility, modifiers, constraints
ob_light.location = (4.077, 1.014, 11.63)
ob_light.rotation_euler = (0.6503, 0.05522, 1.866)
ob_light.scale = (1.002, 1.002, 1.002)
ob_light.lock_rotations_4d = False
ob_light.empty_display_type = 'ARROWS'
ob_light.color = (0.0, 0.0, 0.0, 0.0)
ob_light.lineart.crease_threshold = 0.0
ob_camera.location = (47.57, -47.01, 10.68)
ob_camera.rotation_euler = (1.619, 0.0, 0.8149)
ob_camera.scale = (1.002, 1.002, 1.002)
ob_camera.lock_rotations_4d = False
ob_camera.empty_display_type = 'ARROWS'
ob_camera.color = (0.0, 0.0, 0.0, 0.0)
ob_camera.display_type = 'WIRE'
ob_camera.lineart.crease_threshold = 0.0
ob_cylinder.location = (-0.007421, 10.03, 15.73)
ob_cylinder.rotation_euler = (0.08727, 0.0, 0.0)
ob_cylinder.scale = (1.503, 1.503, 10.02)
ob_cylinder_001.location = (-0.007421, -10.01, 15.73)
ob_cylinder_001.rotation_euler = (-0.08727, 0.0, 0.0)
ob_cylinder_001.scale = (1.503, 1.503, 10.02)
ob_cube.location = (-0.007421, 0.006458, 29.16)
ob_cube.scale = (0.8016, 18.04, 0.8016)
ob_cylinder_002.location = (-0.007421, 11.13, 3.708)
ob_cylinder_002.rotation_euler = (0.08727, 0.0, 0.0)
ob_cylinder_002.scale = (1.804, 1.804, 2.004)
ob_cylinder_003.location = (-0.007421, 9.225, 25.75)
ob_cylinder_003.scale = (1.804, 1.804, 1.002)
ob_cube_001.location = (-0.007421, 0.006458, 22.75)
ob_cube_001.scale = (0.8016, 15.03, 0.8016)
ob_cube_002.location = (1.195, 0.006458, 25.25)
ob_cube_002.scale = (0.501, 1.002, 2.505)
ob_cube_003.location = (-0.007421, 0.006458, 27.55)
ob_cube_003.scale = (0.8016, 16.03, 0.8016)
ob_cylinder_004.location = (-0.007421, -9.212, 25.75)
ob_cylinder_004.scale = (1.804, 1.804, 1.002)
ob_cylinder_005.location = (-0.007421, 11.23, 0.7017)
ob_cylinder_005.scale = (2.004, 2.004, 1.202)
ob_cylinder_006.location = (-0.007421, -11.12, 3.708)
ob_cylinder_006.rotation_euler = (-0.08727, 0.0, 0.0)
ob_cylinder_006.scale = (1.804, 1.804, 2.004)
ob_cylinder_007.location = (-0.007421, -11.22, 0.7017)
ob_cylinder_007.scale = (2.004, 2.004, 1.202)
ob_cube_004.location = (0.0, 6.5, 24.5)
ob_cube_004.rotation_euler = (0.0, 0.0, 3.142)
ob_cube_005.location = (0.0, 12.0, 24.5)
ob_cube_006.location = (0.0, -12.0, 24.5)
ob_cube_006.rotation_euler = (0.0, 0.0, 3.142)
ob_cube_007.location = (0.0, -6.5, 24.5)

# ---- collection membership
col_collection.objects.link(ob_light)
col_collection.objects.link(ob_camera)
col_collection.objects.link(ob_cylinder)
col_collection.objects.link(ob_cylinder_001)
col_collection.objects.link(ob_cube)
col_collection.objects.link(ob_cylinder_002)
col_collection.objects.link(ob_cylinder_003)
col_collection.objects.link(ob_cube_001)
col_collection.objects.link(ob_cube_002)
col_collection.objects.link(ob_cube_003)
col_collection.objects.link(ob_cylinder_004)
col_collection.objects.link(ob_cylinder_005)
col_collection.objects.link(ob_cylinder_006)
col_collection.objects.link(ob_cylinder_007)
col_collection.objects.link(ob_cube_004)
col_collection.objects.link(ob_cube_005)
col_collection.objects.link(ob_cube_006)
col_collection.objects.link(ob_cube_007)

# ---- scene / render settings (as saved in the file)
scene.camera = ob_camera
scene.frame_start = 1; scene.frame_end = 250; scene.frame_set(0)
scene.render.engine = 'BLENDER_EEVEE_NEXT'
scene.cycles.sampling_pattern = 'TABULATED_SOBOL'
scene.cycles.use_light_tree = False
scene.view_settings.view_transform = 'Filmic'
bpy.context.view_layer.update()
